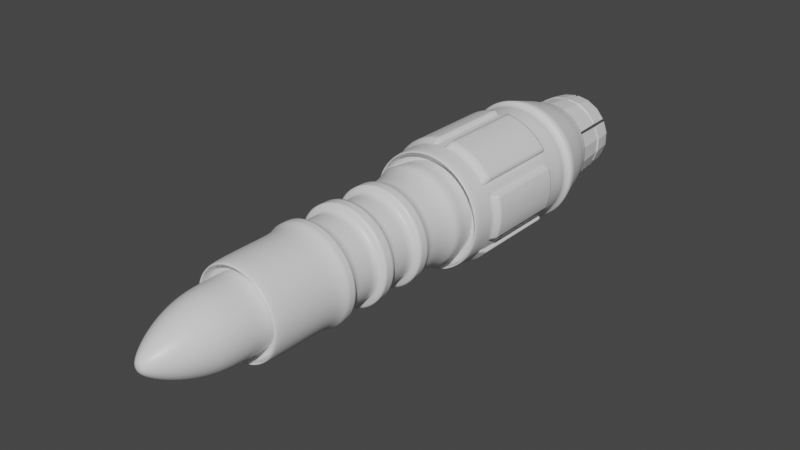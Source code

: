 # Source: Test.blend  (saved by Blender 3.2.14; exported with 4.5.12 LTS)
import bpy
from mathutils import Matrix  # noqa: F401  (used for matrix-valued properties, if any)

bpy.ops.wm.read_factory_settings(use_empty=True)
scene = bpy.context.scene
scene.name = 'Scene'

# ---- collections
col_collection = bpy.data.collections.new('Collection'); scene.collection.children.link(col_collection)

# ---- materials (node trees are filled in below, after node groups)
mat_material = bpy.data.materials.new('Material')
mat_material.alpha_threshold = 0.0
mat_material.use_transparent_shadow = False
mat_material.line_color = (0.0, 0.0, 0.0, 1.0)

# ---- material node trees
mat_material.use_nodes = True; mat_material.node_tree.nodes.clear()
_N = mat_material.node_tree.nodes; _L = mat_material.node_tree.links
n0 = _N.new('ShaderNodeOutputMaterial'); n0.name = 'Material Output'; n0.location = (300, 300)
n1 = _N.new('ShaderNodeBsdfPrincipled'); n1.name = 'Principled BSDF'; n1.location = (10, 300)
n1.distribution = 'GGX'
n1.subsurface_method = 'RANDOM_WALK_SKIN'
n1.inputs[2].default_value = 0.4
n1.inputs[3].default_value = 1.45
n1.inputs[27].default_value = (0.0, 0.0, 0.0, 1.0)
n1.inputs[28].default_value = 1.0
_L.new(n1.outputs[0], n0.inputs[0])
n0.is_active_output = True

# ---- world
world_world = bpy.data.worlds.new('World'); scene.world = world_world
world_world.use_nodes = True; world_world.node_tree.nodes.clear()
_N = world_world.node_tree.nodes; _L = world_world.node_tree.links
n0 = _N.new('ShaderNodeOutputWorld'); n0.name = 'World Output'; n0.location = (300, 300)
n1 = _N.new('ShaderNodeBackground'); n1.name = 'Background'; n1.location = (10, 300)
n1.inputs[0].default_value = (0.05088, 0.05088, 0.05088, 1.0)
_L.new(n1.outputs[0], n0.inputs[0])
n0.is_active_output = True
world_world.color = (0.05088, 0.05088, 0.05088)
world_world.use_sun_shadow = False
world_world.sun_shadow_jitter_overblur = 0.0

# ---- meshes
me_cube = bpy.data.meshes.new('Cube')
me_cube.from_pydata([(2.049e-08, -1.115, 1.248), (0.4268, -1.115, 1.173), (0.8022, -1.115, 0.956), (1.081, -1.115, 0.624), (1.229, -1.115, 0.2167), (1.229, -1.115, -0.2167), (1.081, -1.115, -0.624), (0.8022, -1.115, -0.956), (0.4268, -1.115, -1.173), (-9.127e-08, -1.115, -1.248), (1.863e-08, 2.117, 1.277), (0.4367, 2.117, 1.2), (0.8207, 2.117, 0.978), (1.106, 2.117, 0.6384), (1.257, 2.117, 0.2217), (1.257, 2.117, -0.2217), (1.106, 2.117, -0.6384), (0.8207, 2.117, -0.978), (0.4367, 2.117, -1.2), (-9.313e-08, 2.117, -1.277), (1.676e-08, -1.115, 1.302), (0.4454, -1.115, 1.224), (0.8371, -1.115, 0.9976), (1.128, -1.115, 0.6511), (1.283, -1.115, 0.2261), (1.283, -1.115, -0.2261), (1.128, -1.115, -0.6511), (0.8371, -1.115, -0.9976), (0.4454, -1.115, -1.224), (-9.499e-08, -1.115, -1.302), (1.038, -0.9054, 0.1831), (1.229, -0.9054, 0.2167), (1.081, -0.9054, 0.624), (0.913, -0.9054, 0.5271), (0.6777, -0.9054, -0.8076), (0.8022, -0.9054, -0.956), (1.081, -0.9054, -0.624), (0.913, -0.9054, -0.5271), (-9.127e-08, -0.9054, -1.248), (-7.451e-08, -0.9054, -1.054), (1.49e-08, -0.9054, 1.054), (2.049e-08, -0.9054, 1.248), (0.8022, -0.9054, 0.956), (0.6777, -0.9054, 0.8076), (1.229, -0.9054, -0.2167), (1.038, -0.9054, -0.1831), (0.4268, -0.9054, -1.173), (0.3606, -0.9054, -0.9907), (0.4268, -0.9054, 1.173), (0.3606, -0.9054, 0.9907), (0.3548, 3.261, 0.9749), (0.6669, 3.261, 0.7947), (0.6669, 3.261, -0.7947), (0.3548, 3.261, -0.9749), (0.3016, 3.388, 0.8285), (0.5667, 3.388, 0.6754), (0.5667, 3.388, -0.6754), (0.3016, 3.388, -0.8285), (0.8985, 3.261, 0.5187), (1.022, 3.261, 0.1802), (1.022, 3.261, -0.1802), (0.8985, 3.261, -0.5187), (-7.637e-08, 3.261, -1.037), (9.313e-09, 3.261, 1.037), (0.7636, 3.388, 0.4408), (0.8683, 3.388, 0.1531), (0.8683, 3.388, -0.1531), (0.7636, 3.388, -0.4408), (-6.519e-08, 3.388, -0.8817), (2.421e-08, 3.388, 0.8817), (5.029e-08, 3.164, 0.6424), (0.1897, 3.164, 0.609), (0.4129, 3.164, 0.4921), (0.5564, 3.164, 0.3212), (0.6327, 3.164, 0.08109), (0.6327, 3.164, -0.08109), (0.5564, 3.164, -0.3212), (0.4129, 3.164, -0.4921), (0.1897, 3.164, -0.609), (-4.657e-08, 3.164, -0.6424), (2.608e-08, 3.164, 0.8183), (0.2499, 3.164, 0.7743), (0.526, 3.164, 0.6269), (0.7087, 3.164, 0.4092), (0.8059, 3.164, 0.1116), (0.8059, 3.164, -0.1116), (0.7087, 3.164, -0.4092), (0.526, 3.164, -0.6269), (0.2499, 3.164, -0.7743), (-6.147e-08, 3.164, -0.8183), (-4.47e-08, 3.43, -0.612), (0.2093, 3.43, -0.5751), (0.3934, 3.43, 0.4688), (0.2093, 3.43, 0.5751), (0.53, 3.43, 0.306), (5.402e-08, 3.43, 0.612), (0.6027, 3.43, 0.1063), (0.6027, 3.43, -0.1063), (0.53, 3.43, -0.306), (0.3934, 3.43, -0.4688), (2.235e-08, 3.164, 0.8488), (0.3063, 3.164, 0.7538), (0.7955, 3.164, 0.1707), (0.7955, 3.164, -0.1707), (0.3063, 3.164, -0.7538), (-6.333e-08, 3.164, -0.8488), (5.402e-08, 3.164, 0.612), (0.2461, 3.164, 0.5885), (0.6222, 3.164, 0.1402), (0.6222, 3.164, -0.1402), (0.2461, 3.164, -0.5884), (-4.47e-08, 3.164, -0.612), (0.2903, 3.164, 0.7976), (0.5456, 3.164, 0.6502), (0.7351, 3.164, 0.4244), (0.8359, 3.164, 0.1474), (0.8359, 3.164, -0.1474), (0.7351, 3.164, -0.4244), (0.5456, 3.164, -0.6502), (0.2903, 3.164, -0.7976), (0.2093, 3.164, 0.5751), (0.3934, 3.164, 0.4688), (0.53, 3.164, 0.306), (0.6027, 3.164, 0.1063), (0.6027, 3.164, -0.1063), (0.53, 3.164, -0.306), (0.3934, 3.164, -0.4688), (0.2093, 3.164, -0.5751), (4.098e-08, 3.038, 0.6497), (1.863e-08, 3.038, 0.8069), (0.5266, 3.038, 0.6076), (0.4256, 3.038, 0.4872), (0.6898, 3.038, -0.4131), (0.5537, 3.038, -0.3345), (-4.098e-08, 3.038, -0.6497), (-5.402e-08, 3.038, -0.8069), (0.4256, 3.038, -0.4872), (0.5266, 3.038, -0.6076), (0.5537, 3.038, 0.3345), (0.6898, 3.038, 0.4131), (0.2232, 3.038, 0.7675), (0.7967, 3.038, 0.09973), (0.7967, 3.038, -0.09973), (0.2232, 3.038, -0.7675), (0.1695, 3.038, 0.6199), (0.6419, 3.038, 0.07244), (0.6419, 3.038, -0.07244), (0.1695, 3.038, -0.6199), (0.3303, 3.038, 0.7209), (0.7673, 3.038, 0.2001), (0.7673, 3.038, -0.2001), (0.3303, 3.038, -0.7209), (0.2765, 3.038, 0.5733), (0.6126, 3.038, 0.1728), (0.6126, 3.038, -0.1728), (0.2765, 3.038, -0.5733), (1.676e-08, 1.99, 1.302), (0.4454, 1.99, 1.224), (0.8371, 1.99, 0.9976), (1.128, 1.99, 0.6511), (1.283, 1.99, 0.2261), (1.283, 1.99, -0.2261), (1.128, 1.99, -0.6511), (0.8371, 1.99, -0.9976), (0.4454, 1.99, -1.224), (-9.499e-08, 1.99, -1.302), (1.118e-08, 3.388, 1.012), (0.3461, 3.388, 0.9508), (0.6504, 3.388, 0.7751), (0.8763, 3.388, 0.5059), (0.9965, 3.388, 0.1757), (0.9965, 3.388, -0.1757), (0.8763, 3.388, -0.5059), (0.6504, 3.388, -0.7751), (0.3461, 3.388, -0.9508), (-7.451e-08, 3.388, -1.012), (0.8877, 2.24, -1.058), (0.7213, 3.128, -0.8597), (0.9719, 3.128, -0.5611), (1.196, 2.24, -0.6905), (0.4723, 2.24, -1.298), (0.3838, 3.128, -1.055), (0.4723, 2.24, 1.298), (0.3838, 3.128, 1.055), (1.118e-08, 3.128, 1.122), (2.049e-08, 2.24, 1.381), (-9.872e-08, 2.24, -1.381), (-8.196e-08, 3.128, -1.122), (0.8877, 2.24, 1.058), (0.7213, 3.128, 0.8597), (1.196, 2.24, 0.6905), (0.9719, 3.128, 0.5611), (1.36, 2.24, 0.2398), (1.105, 3.128, 0.1949), (1.36, 2.24, -0.2398), (1.105, 3.128, -0.1949), (1.067, -0.6364, -0.7235), (1.067, 1.493, -0.7235), (1.283, 1.413, -0.2261), (1.283, -0.5565, -0.2261), (0.8371, -0.6364, -0.9976), (0.8371, 1.493, -0.9976), (0.4454, -0.6364, -1.224), (0.4454, 1.493, -1.224), (0.4454, -0.6364, 1.224), (0.4454, 1.493, 1.224), (0.0, 1.587, 1.302), (0.0, -0.7309, 1.302), (0.0, -0.7309, -1.302), (0.0, 1.587, -1.302), (0.8371, -0.6364, 0.9976), (0.8371, 1.493, 0.9976), (1.067, -0.6364, 0.7235), (1.067, 1.493, 0.7235), (1.283, -0.5565, 0.2261), (1.283, 1.413, 0.2261), (1.187, -0.5565, -0.4872), (1.187, 1.413, -0.4872), (1.187, -0.5565, 0.4872), (0.09308, 1.493, 1.286), (0.09308, -0.6364, 1.286), (0.09308, -0.6364, -1.286), (0.09308, 1.493, -1.286), (1.187, 1.413, 0.4872), (0.8371, -0.7309, 0.9976), (0.8371, 1.587, 0.9976), (0.4454, -0.7309, 1.224), (0.4454, 1.587, 1.224), (0.4454, -0.7309, -1.224), (0.4454, 1.587, -1.224), (0.8371, -0.7309, -0.9976), (0.8371, 1.587, -0.9976), (1.128, -0.7309, -0.6511), (1.128, 1.587, -0.6511), (1.128, -0.7309, 0.6511), (1.128, 1.587, 0.6511), (1.283, -0.7309, -0.2261), (1.283, -0.7309, 0.2261), (1.283, 1.587, -0.2261), (1.283, 1.587, 0.2261), (1.375, 1.4, -0.2261), (1.375, -0.3901, -0.2261), (0.8831, -0.4628, -1.077), (0.8831, 1.473, -1.077), (0.4915, -0.4628, -1.304), (0.4915, 1.473, -1.304), (0.4915, -0.4628, 1.304), (0.4915, 1.473, 1.304), (0.1391, 1.473, 1.366), (0.1391, -0.4628, 1.366), (0.1391, -0.4628, -1.366), (0.1391, 1.473, -1.366), (0.8831, -0.4628, 1.077), (0.8831, 1.473, 1.077), (1.375, -0.3901, 0.2261), (1.375, 1.4, 0.2261), (1.113, -0.4628, -0.8033), (1.113, 1.473, -0.8033), (1.113, -0.4628, 0.8033), (1.113, 1.473, 0.8033), (1.28, -0.3901, -0.4872), (1.28, 1.4, -0.4872), (1.28, -0.3901, 0.4872), (1.28, 1.4, 0.4872), (1.128, -0.294, -0.6511), (0.09308, -0.294, 1.286), (0.09308, -0.294, -1.286), (1.128, -0.294, 0.6511), (1.067, -0.294, -0.7235), (0.0, -0.294, 1.302), (0.0, -0.294, -1.302), (1.067, -0.294, 0.7235), (1.187, -0.294, -0.4872), (1.187, -0.294, 0.4872), (1.375, -0.294, -0.2261), (0.8831, -0.294, -1.077), (0.4915, -0.294, -1.304), (0.4915, -0.294, 1.304), (0.1391, -0.294, 1.366), (0.1391, -0.294, -1.366), (0.8831, -0.294, 1.077), (1.375, -0.294, 0.2261), (1.113, -0.294, -0.8033), (1.113, -0.294, 0.8033), (1.28, -0.294, -0.4872), (1.28, -0.294, 0.4872), (1.128, 1.336, -0.6511), (0.09308, 1.336, -1.286), (1.128, 1.336, 0.6511), (1.067, 1.336, -0.7235), (0.0, 1.336, -1.302), (1.067, 1.336, 0.7235), (1.187, 1.336, -0.4872), (1.187, 1.336, 0.4872), (0.8831, 1.336, -1.077), (0.4915, 1.336, -1.304), (0.4915, 1.336, 1.304), (0.1391, 1.336, -1.366), (0.8831, 1.336, 1.077), (1.375, 1.336, 0.2261), (1.113, 1.336, -0.8033), (1.113, 1.336, 0.8033), (1.28, 1.336, -0.4872), (1.28, 1.336, 0.4872), (0.09308, 1.336, 1.286), (0.0, 1.336, 1.302), (1.375, 1.336, -0.2261), (0.1391, 1.336, 1.366), (-1.18e-08, 3.43, -0.204), (2.111e-08, 3.43, 0.204)], [], [(2, 1, 48, 42), (1, 0, 41, 48), (238, 233, 162, 161), (233, 231, 163, 162), (231, 229, 164, 163), (206, 227, 157, 156), (229, 209, 165, 164), (227, 225, 158, 157), (225, 235, 159, 158), (235, 239, 160, 159), (239, 238, 161, 160), (0, 1, 21, 20), (1, 2, 22, 21), (2, 3, 23, 22), (3, 4, 24, 23), (4, 5, 25, 24), (5, 6, 26, 25), (6, 7, 27, 26), (7, 8, 28, 27), (8, 9, 29, 28), (33, 30, 31, 32), (37, 34, 35, 36), (43, 33, 32, 42), (45, 37, 36, 44), (47, 39, 38, 46), (49, 43, 42, 48), (30, 45, 44, 31), (40, 49, 48, 41), (34, 47, 46, 35), (3, 2, 42, 32), (4, 3, 32, 31), (5, 4, 31, 44), (6, 5, 44, 36), (7, 6, 36, 35), (8, 7, 35, 46), (9, 8, 46, 38), (18, 19, 186, 180), (59, 58, 191, 193), (17, 18, 180, 176), (58, 51, 189, 191), (16, 17, 176, 179), (51, 50, 183, 189), (15, 16, 179, 194), (50, 63, 184, 183), (14, 15, 194, 192), (13, 14, 192, 190), (56, 57, 119, 118), (69, 54, 112, 100), (57, 68, 105, 119), (54, 55, 113, 112), (55, 64, 114, 113), (64, 65, 115, 114), (65, 66, 116, 115), (66, 67, 117, 116), (67, 56, 118, 117), (110, 77, 136, 155), (77, 76, 133, 136), (76, 109, 154, 133), (88, 89, 135, 143), (108, 73, 138, 153), (84, 85, 142, 141), (73, 72, 131, 138), (106, 120, 93, 95), (126, 127, 91, 99), (125, 126, 99, 98), (124, 125, 98, 97), (123, 124, 97, 96), (122, 123, 96, 94), (121, 122, 94, 92), (120, 121, 92, 93), (127, 111, 90, 91), (80, 81, 140, 129), (72, 107, 152, 131), (81, 80, 100, 112), (85, 84, 115, 116), (89, 88, 119, 105), (70, 71, 120, 106), (74, 75, 124, 123), (78, 79, 111, 127), (84, 74, 123, 115), (88, 78, 127, 119), (75, 85, 116, 124), (71, 81, 112, 120), (82, 101, 112, 113), (83, 82, 113, 114), (102, 83, 114, 115), (86, 103, 116, 117), (87, 86, 117, 118), (104, 87, 118, 119), (107, 72, 121, 120), (72, 73, 122, 121), (73, 108, 123, 122), (109, 76, 125, 124), (76, 77, 126, 125), (77, 110, 127, 126), (108, 102, 115, 123), (110, 104, 119, 127), (103, 109, 124, 116), (101, 107, 120, 112), (138, 131, 130, 139), (146, 145, 141, 142), (136, 133, 132, 137), (134, 147, 143, 135), (144, 128, 129, 140), (155, 136, 137, 151), (133, 154, 150, 132), (153, 138, 139, 149), (131, 152, 148, 130), (71, 70, 128, 144), (75, 74, 145, 146), (79, 78, 147, 134), (102, 108, 153, 149), (74, 84, 141, 145), (104, 110, 155, 151), (78, 88, 143, 147), (101, 82, 130, 148), (82, 83, 139, 130), (83, 102, 149, 139), (103, 86, 132, 150), (109, 103, 150, 154), (86, 87, 137, 132), (85, 75, 146, 142), (107, 101, 148, 152), (87, 104, 151, 137), (81, 71, 144, 140), (11, 10, 156, 157), (12, 11, 157, 158), (13, 12, 158, 159), (14, 13, 159, 160), (15, 14, 160, 161), (16, 15, 161, 162), (17, 16, 162, 163), (18, 17, 163, 164), (19, 18, 164, 165), (63, 50, 167, 166), (50, 51, 168, 167), (51, 58, 169, 168), (58, 59, 170, 169), (59, 60, 171, 170), (60, 61, 172, 171), (61, 52, 173, 172), (52, 53, 174, 173), (53, 62, 175, 174), (179, 176, 177, 178), (176, 180, 181, 177), (185, 182, 183, 184), (180, 186, 187, 181), (182, 188, 189, 183), (188, 190, 191, 189), (190, 192, 193, 191), (192, 194, 195, 193), (194, 179, 178, 195), (60, 59, 193, 195), (61, 60, 195, 178), (52, 61, 178, 177), (53, 52, 177, 181), (62, 53, 181, 187), (10, 11, 182, 185), (11, 12, 188, 182), (12, 13, 190, 188), (24, 25, 236, 237), (217, 198, 240, 261), (23, 24, 237, 234), (222, 203, 245, 251), (22, 23, 234, 224), (199, 216, 260, 241), (21, 22, 224, 226), (202, 221, 250, 244), (28, 29, 208, 228), (201, 197, 257, 243), (20, 21, 226, 207), (268, 196, 256, 282), (27, 28, 228, 230), (215, 223, 263, 255), (26, 27, 230, 232), (211, 205, 247, 253), (25, 26, 232, 236), (196, 200, 242, 256), (289, 197, 233, 286), (304, 219, 206, 305), (266, 221, 208, 270), (271, 212, 234, 267), (212, 210, 224, 234), (211, 213, 235, 225), (210, 204, 226, 224), (205, 211, 225, 227), (221, 202, 228, 208), (203, 222, 209, 229), (204, 220, 207, 226), (219, 205, 227, 206), (202, 200, 230, 228), (201, 203, 229, 231), (200, 196, 232, 230), (197, 201, 231, 233), (272, 216, 232, 264), (293, 223, 235, 288), (199, 214, 237, 236), (215, 198, 238, 239), (214, 218, 234, 237), (223, 215, 239, 235), (216, 199, 236, 232), (198, 217, 233, 238), (299, 306, 240, 255), (303, 299, 255, 263), (298, 301, 259, 253), (296, 298, 253, 247), (295, 297, 251, 245), (307, 296, 247, 248), (294, 295, 245, 243), (300, 294, 243, 257), (306, 302, 261, 240), (292, 217, 261, 302), (265, 220, 249, 278), (220, 204, 246, 249), (291, 213, 259, 301), (273, 218, 262, 285), (205, 219, 248, 247), (210, 212, 258, 252), (214, 199, 241, 254), (200, 202, 244, 242), (287, 222, 251, 297), (213, 211, 253, 259), (198, 215, 255, 240), (203, 201, 243, 245), (204, 210, 252, 246), (218, 214, 254, 262), (40, 39, 47, 34, 37, 45, 30, 33, 43, 49), (221, 266, 279, 250), (293, 273, 285, 303), (212, 271, 283, 258), (304, 265, 278, 307), (216, 272, 284, 260), (241, 260, 284, 274), (256, 242, 275, 282), (242, 244, 276, 275), (249, 246, 277, 278), (244, 250, 279, 276), (246, 252, 280, 277), (252, 258, 283, 280), (262, 254, 281, 285), (254, 241, 274, 281), (218, 273, 267, 234), (292, 272, 264, 286), (291, 271, 267, 288), (287, 266, 270, 290), (220, 265, 269, 207), (196, 268, 264, 232), (289, 268, 282, 300), (197, 289, 300, 257), (222, 287, 290, 209), (213, 291, 288, 235), (217, 292, 286, 233), (219, 304, 307, 248), (223, 293, 303, 263), (266, 287, 297, 279), (271, 291, 301, 283), (272, 292, 302, 284), (274, 284, 302, 306), (282, 275, 294, 300), (275, 276, 295, 294), (278, 277, 296, 307), (276, 279, 297, 295), (277, 280, 298, 296), (280, 283, 301, 298), (285, 281, 299, 303), (281, 274, 306, 299), (273, 293, 288, 267), (265, 304, 305, 269), (268, 289, 286, 264), (91, 90, 98, 99), (90, 308, 97, 98), (308, 309, 96, 97), (309, 95, 94, 96), (95, 93, 92, 94), (166, 167, 54, 69), (167, 168, 55, 54), (168, 169, 64, 55), (169, 170, 65, 64), (170, 171, 66, 65), (171, 172, 67, 66), (172, 173, 56, 67), (173, 174, 57, 56), (174, 175, 68, 57)])
me_cube.polygons.foreach_set('use_smooth', [True] * 283)
_k = {(156, 157): 1.0, (157, 158): 1.0, (158, 159): 1.0, (159, 160): 1.0, (160, 161): 1.0, (161, 162): 1.0, (162, 163): 1.0, (163, 164): 1.0, (164, 165): 1.0, (40, 49): 1.0, (43, 49): 1.0, (33, 43): 1.0, (30, 33): 1.0, (30, 45): 1.0, (37, 45): 1.0, (34, 37): 1.0, (34, 47): 1.0, (39, 47): 1.0, (166, 167): 1.0, (167, 168): 1.0, (168, 169): 1.0, (169, 170): 1.0, (170, 171): 1.0, (171, 172): 1.0, (172, 173): 1.0, (173, 174): 1.0, (174, 175): 1.0, (182, 185): 1.0, (182, 188): 1.0, (188, 190): 1.0, (190, 192): 1.0, (192, 194): 1.0, (179, 194): 1.0, (176, 179): 1.0, (176, 180): 1.0, (180, 186): 1.0, (223, 263): 1.0, (220, 265): 1.0, (222, 287): 1.0, (196, 256): 1.0, (197, 289): 1.0, (213, 291): 1.0, (210, 212): 1.0, (211, 213): 1.0, (204, 210): 1.0, (205, 211): 1.0, (202, 221): 1.0, (203, 222): 1.0, (204, 220): 1.0, (205, 219): 1.0, (200, 202): 1.0, (201, 203): 1.0, (196, 200): 1.0, (197, 201): 1.0, (217, 292): 1.0, (223, 293): 1.0, (199, 214): 1.0, (198, 215): 1.0, (214, 218): 1.0, (215, 223): 1.0, (199, 216): 1.0, (198, 217): 1.0, (249, 278): 1.0, (251, 297): 1.0, (257, 300): 1.0, (259, 301): 1.0, (252, 258): 1.0, (253, 259): 1.0, (246, 252): 1.0, (247, 253): 1.0, (244, 250): 1.0, (245, 251): 1.0, (246, 249): 1.0, (247, 248): 1.0, (242, 244): 1.0, (243, 245): 1.0, (242, 256): 1.0, (243, 257): 1.0, (261, 302): 1.0, (263, 303): 1.0, (241, 254): 1.0, (240, 255): 1.0, (254, 262): 1.0, (255, 263): 1.0, (241, 260): 1.0, (240, 261): 1.0, (197, 257): 1.0, (221, 250): 1.0, (216, 260): 1.0, (222, 251): 1.0, (217, 261): 1.0, (220, 249): 1.0, (219, 248): 1.0, (213, 259): 1.0, (212, 258): 1.0, (218, 262): 1.0, (39, 40): 1.0, (265, 304): 1.0, (221, 266): 1.0, (196, 268): 1.0, (212, 271): 1.0, (216, 272): 1.0, (218, 273): 1.0, (278, 307): 1.0, (250, 279): 1.0, (256, 282): 1.0, (258, 283): 1.0, (260, 284): 1.0, (262, 285): 1.0, (266, 287): 1.0, (268, 289): 1.0, (271, 291): 1.0, (272, 292): 1.0, (273, 293): 1.0, (279, 297): 1.0, (282, 300): 1.0, (283, 301): 1.0, (284, 302): 1.0, (285, 303): 1.0, (219, 304): 1.0, (248, 307): 1.0}
me_cube.attributes.new('crease_edge', 'FLOAT', 'EDGE').data.foreach_set('value', [_k.get((min(e.vertices), max(e.vertices)), 0.0) for e in me_cube.edges])
_uv = me_cube.uv_layers.new(name='UVMap')
_uv.uv.foreach_set('vector', [0.8889, 0.5, 0.9444, 0.5, 0.9444, 0.5, 0.8889, 0.5, 0.9444, 0.5, 1.0, 0.5, 1.0, 0.5, 0.9444, 0.5, 0.7222, 0.5, 0.6667, 0.5, 0.6667, 0.5, 0.7222, 0.5, 0.6667, 0.5, 0.6111, 0.5, 0.6111, 0.5, 0.6667, 0.5, 0.6111, 0.5, 0.5556, 0.5, 0.5556, 0.5, 0.6111, 0.5, 1.0, 0.5, 0.9444, 0.5, 0.9444, 0.5, 1.0, 0.5, 0.5556, 0.5, 0.5, 0.5, 0.5, 0.5, 0.5556, 0.5, 0.9444, 0.5, 0.8889, 0.5, 0.8889, 0.5, 0.9444, 0.5, 0.8889, 0.5, 0.8333, 0.5, 0.8333, 0.5, 0.8889, 0.5, 0.8333, 0.5, 0.7778, 0.5, 0.7778, 0.5, 0.8333, 0.5, 0.7778, 0.5, 0.7222, 0.5, 0.7222, 0.5, 0.7778, 0.5, 1.0, 0.5, 0.9444, 0.5, 0.9444, 0.5, 1.0, 0.5, 0.9444, 0.5, 0.8889, 0.5, 0.8889, 0.5, 0.9444, 0.5, 0.8889, 0.5, 0.8333, 0.5, 0.8333, 0.5, 0.8889, 0.5, 0.8333, 0.5, 0.7778, 0.5, 0.7778, 0.5, 0.8333, 0.5, 0.7778, 0.5, 0.7222, 0.5, 0.7222, 0.5, 0.7778, 0.5, 0.7222, 0.5, 0.6667, 0.5, 0.6667, 0.5, 0.7222, 0.5, 0.6667, 0.5, 0.6111, 0.5, 0.6111, 0.5, 0.6667, 0.5, 0.6111, 0.5, 0.5556, 0.5, 0.5556, 0.5, 0.6111, 0.5, 0.5556, 0.5, 0.5, 0.5, 0.5, 0.5, 0.5556, 0.5, 0.8333, 0.5, 0.7778, 0.5, 0.7778, 0.5, 0.8333, 0.5, 0.6667, 0.5, 0.6111, 0.5, 0.6111, 0.5, 0.6667, 0.5, 0.8889, 0.5, 0.8333, 0.5, 0.8333, 0.5, 0.8889, 0.5, 0.7222, 0.5, 0.6667, 0.5, 0.6667, 0.5, 0.7222, 0.5, 0.5556, 0.5, 0.5, 0.5, 0.5, 0.5, 0.5556, 0.5, 0.9444, 0.5, 0.8889, 0.5, 0.8889, 0.5, 0.9444, 0.5, 0.7778, 0.5, 0.7222, 0.5, 0.7222, 0.5, 0.7778, 0.5, 1.0, 0.5, 0.9444, 0.5, 0.9444, 0.5, 1.0, 0.5, 0.6111, 0.5, 0.5556, 0.5, 0.5556, 0.5, 0.6111, 0.5, 0.8333, 0.5, 0.8889, 0.5, 0.8889, 0.5, 0.8333, 0.5, 0.7778, 0.5, 0.8333, 0.5, 0.8333, 0.5, 0.7778, 0.5, 0.7222, 0.5, 0.7778, 0.5, 0.7778, 0.5, 0.7222, 0.5, 0.6667, 0.5, 0.7222, 0.5, 0.7222, 0.5, 0.6667, 0.5, 0.6111, 0.5, 0.6667, 0.5, 0.6667, 0.5, 0.6111, 0.5, 0.5556, 0.5, 0.6111, 0.5, 0.6111, 0.5, 0.5556, 0.5, 0.5, 0.5, 0.5556, 0.5, 0.5556, 0.5, 0.5, 0.5, 0.5556, 0.5, 0.5, 0.5, 0.5, 0.5, 0.5556, 0.5, 0.7778, 0.5, 0.8333, 0.5, 0.8333, 0.5, 0.7778, 0.5, 0.6111, 0.5, 0.5556, 0.5, 0.5556, 0.5, 0.6111, 0.5, 0.8333, 0.5, 0.8889, 0.5, 0.8889, 0.5, 0.8333, 0.5, 0.6667, 0.5, 0.6111, 0.5, 0.6111, 0.5, 0.6667, 0.5, 0.8889, 0.5, 0.9444, 0.5, 0.9444, 0.5, 0.8889, 0.5, 0.7222, 0.5, 0.6667, 0.5, 0.6667, 0.5, 0.7222, 0.5, 0.9444, 0.5, 1.0, 0.5, 1.0, 0.5, 0.9444, 0.5, 0.7778, 0.5, 0.7222, 0.5, 0.7222, 0.5, 0.7778, 0.5, 0.8334, 0.5, 0.7778, 0.5, 0.7778, 0.5, 0.8334, 0.5, 0.5989, 0.5, 0.5484, 0.5, 0.5484, 0.5, 0.5989, 0.5, 0.2004, 0.5, 0.744, 0.5, 0.744, 0.5, 0.2004, 0.5, 0.5484, 0.5, 0.4976, 0.5, 0.4976, 0.5, 0.5484, 0.5, 0.744, 0.5, 0.8234, 0.5, 0.8234, 0.5, 0.744, 0.5, 0.8234, 0.5, 0.7898, 0.5, 0.7898, 0.5, 0.8234, 0.5, 0.7898, 0.5, 0.7456, 0.5, 0.7456, 0.5, 0.7898, 0.5, 0.7456, 0.5, 0.6981, 0.5, 0.6981, 0.5, 0.7456, 0.5, 0.6981, 0.5, 0.6489, 0.5, 0.6489, 0.5, 0.6981, 0.5, 0.6489, 0.5, 0.5989, 0.5, 0.5989, 0.5, 0.6489, 0.5, 0.5412, 0.5, 0.577, 0.5, 0.577, 0.5, 0.5412, 0.5, 0.577, 0.5, 0.6169, 0.5, 0.6169, 0.5, 0.577, 0.5, 0.6169, 0.5, 0.6491, 0.5, 0.6491, 0.5, 0.6169, 0.5, 0.5412, 0.5, 0.497, 0.5, 0.497, 0.5, 0.5412, 0.5, 0.6897, 0.5, 0.7078, 0.5, 0.7078, 0.5, 0.6897, 0.5, 0.7321, 0.5, 0.6964, 0.5, 0.6964, 0.5, 0.7321, 0.5, 0.7078, 0.5, 0.6978, 0.5, 0.6978, 0.5, 0.7078, 0.5, 0.3725, 0.5, 0.5719, 0.5, 0.5719, 0.5, 0.3725, 0.5, 0.5738, 0.5, 0.5337, 0.5, 0.5337, 0.5, 0.5738, 0.5, 0.6122, 0.5, 0.5738, 0.5, 0.5738, 0.5, 0.6122, 0.5, 0.6478, 0.5, 0.6122, 0.5, 0.6122, 0.5, 0.6478, 0.5, 0.6778, 0.5, 0.6478, 0.5, 0.6478, 0.5, 0.6778, 0.5, 0.6957, 0.5, 0.6778, 0.5, 0.6778, 0.5, 0.6957, 0.5, 0.6793, 0.5, 0.6957, 0.5, 0.6957, 0.5, 0.6793, 0.5, 0.5719, 0.5, 0.6793, 0.5, 0.6793, 0.5, 0.5719, 0.5, 0.5337, 0.5, 0.4928, 0.5, 0.4928, 0.5, 0.5337, 0.5, 0.2226, 0.5, 0.6703, 0.5, 0.6703, 0.5, 0.2226, 0.5, 0.6978, 0.5, 0.6073, 0.5, 0.6073, 0.5, 0.6978, 0.5, 0.6703, 0.5, 0.2226, 0.5, 0.2004, 0.5, 0.744, 0.5, 0.6964, 0.5, 0.7321, 0.5, 0.7456, 0.5, 0.6981, 0.5, 0.497, 0.5, 0.5412, 0.5, 0.5484, 0.5, 0.4976, 0.5, 0.3504, 0.5, 0.5571, 0.5, 0.5719, 0.5, 0.3725, 0.5, 0.682, 0.5, 0.6587, 0.5, 0.6478, 0.5, 0.6778, 0.5, 0.5299, 0.5, 0.4934, 0.5, 0.4928, 0.5, 0.5337, 0.5, 0.7321, 0.5, 0.682, 0.5, 0.6778, 0.5, 0.7456, 0.5, 0.5412, 0.5, 0.5299, 0.5, 0.5337, 0.5, 0.5484, 0.5, 0.6587, 0.5, 0.6964, 0.5, 0.6981, 0.5, 0.6478, 0.5, 0.5571, 0.5, 0.6703, 0.5, 0.744, 0.5, 0.5719, 0.5, 0.8049, 0.5, 0.7313, 0.5, 0.744, 0.5, 0.8234, 0.5, 0.7777, 0.5, 0.8049, 0.5, 0.8234, 0.5, 0.7898, 0.5, 0.7411, 0.5, 0.7777, 0.5, 0.7898, 0.5, 0.7456, 0.5, 0.6442, 0.5, 0.6865, 0.5, 0.6981, 0.5, 0.6489, 0.5, 0.5957, 0.5, 0.6442, 0.5, 0.6489, 0.5, 0.5989, 0.5, 0.5518, 0.5, 0.5957, 0.5, 0.5989, 0.5, 0.5484, 0.5, 0.6073, 0.5, 0.6978, 0.5, 0.6793, 0.5, 0.5719, 0.5, 0.6978, 0.5, 0.7078, 0.5, 0.6957, 0.5, 0.6793, 0.5, 0.7078, 0.5, 0.6897, 0.5, 0.6778, 0.5, 0.6957, 0.5, 0.6491, 0.5, 0.6169, 0.5, 0.6122, 0.5, 0.6478, 0.5, 0.6169, 0.5, 0.577, 0.5, 0.5738, 0.5, 0.6122, 0.5, 0.577, 0.5, 0.5412, 0.5, 0.5337, 0.5, 0.5738, 0.5, 0.6897, 0.5, 0.7411, 0.5, 0.7456, 0.5, 0.6778, 0.5, 0.5412, 0.5, 0.5518, 0.5, 0.5484, 0.5, 0.5337, 0.5, 0.6865, 0.5, 0.6491, 0.5, 0.6478, 0.5, 0.6981, 0.5, 0.7313, 0.5, 0.6073, 0.5, 0.5719, 0.5, 0.744, 0.5, 0.7078, 0.5, 0.6978, 0.5, 0.8049, 0.5, 0.7777, 0.5, 0.6587, 0.5, 0.682, 0.5, 0.7321, 0.5, 0.6964, 0.5, 0.577, 0.5, 0.6169, 0.5, 0.6442, 0.5, 0.5957, 0.5, 0.4934, 0.5, 0.5299, 0.5, 0.5412, 0.5, 0.497, 0.5, 0.5571, 0.5, 0.3504, 0.5, 0.2226, 0.5, 0.6703, 0.5, 0.5412, 0.5, 0.577, 0.5, 0.5957, 0.5, 0.5518, 0.5, 0.6169, 0.5, 0.6491, 0.5, 0.6865, 0.5, 0.6442, 0.5, 0.6897, 0.5, 0.7078, 0.5, 0.7777, 0.5, 0.7411, 0.5, 0.6978, 0.5, 0.6073, 0.5, 0.7313, 0.5, 0.8049, 0.5, 0.5571, 0.5, 0.3504, 0.5, 0.3504, 0.5, 0.5571, 0.5, 0.6587, 0.5, 0.682, 0.5, 0.682, 0.5, 0.6587, 0.5, 0.4934, 0.5, 0.5299, 0.5, 0.5299, 0.5, 0.4934, 0.5, 0.7411, 0.5, 0.6897, 0.5, 0.6897, 0.5, 0.7411, 0.5, 0.682, 0.5, 0.7321, 0.5, 0.7321, 0.5, 0.682, 0.5, 0.5518, 0.5, 0.5412, 0.5, 0.5412, 0.5, 0.5518, 0.5, 0.5299, 0.5, 0.5412, 0.5, 0.5412, 0.5, 0.5299, 0.5, 0.7313, 0.5, 0.8049, 0.5, 0.8049, 0.5, 0.7313, 0.5, 0.8049, 0.5, 0.7777, 0.5, 0.7777, 0.5, 0.8049, 0.5, 0.7777, 0.5, 0.7411, 0.5, 0.7411, 0.5, 0.7777, 0.5, 0.6865, 0.5, 0.6442, 0.5, 0.6442, 0.5, 0.6865, 0.5, 0.6491, 0.5, 0.6865, 0.5, 0.6865, 0.5, 0.6491, 0.5, 0.6442, 0.5, 0.5957, 0.5, 0.5957, 0.5, 0.6442, 0.5, 0.6964, 0.5, 0.6587, 0.5, 0.6587, 0.5, 0.6964, 0.5, 0.6073, 0.5, 0.7313, 0.5, 0.7313, 0.5, 0.6073, 0.5, 0.5957, 0.5, 0.5518, 0.5, 0.5518, 0.5, 0.5957, 0.5, 0.6703, 0.5, 0.5571, 0.5, 0.5571, 0.5, 0.6703, 0.5, 0.9445, 0.5, 1.0, 0.5, 1.0, 0.5, 0.9444, 0.5, 0.8889, 0.5, 0.9445, 0.5, 0.9444, 0.5, 0.8889, 0.5, 0.8334, 0.5, 0.8889, 0.5, 0.8889, 0.5, 0.8333, 0.5, 0.7778, 0.5, 0.8334, 0.5, 0.8333, 0.5, 0.7778, 0.5, 0.7222, 0.5, 0.7778, 0.5, 0.7778, 0.5, 0.7222, 0.5, 0.6667, 0.5, 0.7222, 0.5, 0.7222, 0.5, 0.6667, 0.5, 0.6111, 0.5, 0.6667, 0.5, 0.6667, 0.5, 0.6111, 0.5, 0.5556, 0.5, 0.6111, 0.5, 0.6111, 0.5, 0.5556, 0.5, 0.5, 0.5, 0.5556, 0.5, 0.5556, 0.5, 0.5, 0.5, 1.0, 0.5, 0.9444, 0.5, 0.9444, 0.5, 1.0, 0.5, 0.9444, 0.5, 0.8889, 0.5, 0.8889, 0.5, 0.9444, 0.5, 0.8889, 0.5, 0.8333, 0.5, 0.8333, 0.5, 0.8889, 0.5, 0.8333, 0.5, 0.7778, 0.5, 0.7778, 0.5, 0.8333, 0.5, 0.7778, 0.5, 0.7222, 0.5, 0.7222, 0.5, 0.7778, 0.5, 0.7222, 0.5, 0.6666, 0.5, 0.6667, 0.5, 0.7222, 0.5, 0.6666, 0.5, 0.6111, 0.5, 0.6111, 0.5, 0.6667, 0.5, 0.6111, 0.5, 0.5555, 0.5, 0.5556, 0.5, 0.6111, 0.5, 0.5555, 0.5, 0.5, 0.5, 0.5, 0.5, 0.5556, 0.5, 0.6667, 0.5, 0.6111, 0.5, 0.6111, 0.5, 0.6666, 0.5, 0.6111, 0.5, 0.5556, 0.5, 0.5555, 0.5, 0.6111, 0.5, 1.0, 0.5, 0.9445, 0.5, 0.9444, 0.5, 1.0, 0.5, 0.5556, 0.5, 0.5, 0.5, 0.5, 0.5, 0.5555, 0.5, 0.9445, 0.5, 0.8889, 0.5, 0.8889, 0.5, 0.9444, 0.5, 0.8889, 0.5, 0.8334, 0.5, 0.8333, 0.5, 0.8889, 0.5, 0.8334, 0.5, 0.7778, 0.5, 0.7778, 0.5, 0.8333, 0.5, 0.7778, 0.5, 0.7222, 0.5, 0.7222, 0.5, 0.7778, 0.5, 0.7222, 0.5, 0.6667, 0.5, 0.6666, 0.5, 0.7222, 0.5, 0.7222, 0.5, 0.7778, 0.5, 0.7778, 0.5, 0.7222, 0.5, 0.6666, 0.5, 0.7222, 0.5, 0.7222, 0.5, 0.6666, 0.5, 0.6111, 0.5, 0.6666, 0.5, 0.6666, 0.5, 0.6111, 0.5, 0.5555, 0.5, 0.6111, 0.5, 0.6111, 0.5, 0.5555, 0.5, 0.5, 0.5, 0.5555, 0.5, 0.5555, 0.5, 0.5, 0.5, 1.0, 0.5, 0.9445, 0.5, 0.9445, 0.5, 1.0, 0.5, 0.9445, 0.5, 0.8889, 0.5, 0.8889, 0.5, 0.9445, 0.5, 0.8889, 0.5, 0.8334, 0.5, 0.8334, 0.5, 0.8889, 0.5, 0.7778, 0.5, 0.7222, 0.5, 0.7222, 0.5, 0.7778, 0.5, 0.6881, 0.5, 0.7222, 0.5, 0.7222, 0.5, 0.6881, 0.5, 0.8333, 0.5, 0.7778, 0.5, 0.7778, 0.5, 0.8333, 0.5, 0.5116, 0.5, 0.5556, 0.5, 0.5556, 0.5, 0.5116, 0.5, 0.8889, 0.5, 0.8333, 0.5, 0.8333, 0.5, 0.8889, 0.5, 0.7222, 0.5, 0.6881, 0.5, 0.6881, 0.5, 0.7222, 0.5, 0.9444, 0.5, 0.8889, 0.5, 0.8889, 0.5, 0.9444, 0.5, 0.5556, 0.5, 0.5116, 0.5, 0.5116, 0.5, 0.5556, 0.5, 0.5556, 0.5, 0.5, 0.5, 0.5, 0.5, 0.5556, 0.5, 0.6111, 0.5, 0.6551, 0.5, 0.6551, 0.5, 0.6111, 0.5, 1.0, 0.5, 0.9444, 0.5, 0.9444, 0.5, 1.0, 0.5, 0.6551, 0.5, 0.6551, 0.5, 0.6551, 0.5, 0.6551, 0.5, 0.6111, 0.5, 0.5556, 0.5, 0.5556, 0.5, 0.6111, 0.5, 0.7778, 0.5, 0.8119, 0.5, 0.8119, 0.5, 0.7778, 0.5, 0.6667, 0.5, 0.6111, 0.5, 0.6111, 0.5, 0.6667, 0.5, 0.8889, 0.5, 0.9444, 0.5, 0.9444, 0.5, 0.8889, 0.5, 0.7222, 0.5, 0.6667, 0.5, 0.6667, 0.5, 0.7222, 0.5, 0.6551, 0.5, 0.6111, 0.5, 0.6111, 0.5, 0.6551, 0.5, 0.6551, 0.5, 0.6551, 0.5, 0.6667, 0.5, 0.6667, 0.5, 0.9884, 0.5, 0.9884, 0.5, 1.0, 0.5, 1.0, 0.5, 0.5116, 0.5, 0.5116, 0.5, 0.5, 0.5, 0.5, 0.5, 0.8449, 0.5, 0.8449, 0.5, 0.8333, 0.5, 0.8333, 0.5, 0.8449, 0.5, 0.8889, 0.5, 0.8889, 0.5, 0.8333, 0.5, 0.8889, 0.5, 0.8449, 0.5, 0.8333, 0.5, 0.8889, 0.5, 0.8889, 0.5, 0.9444, 0.5, 0.9444, 0.5, 0.8889, 0.5, 0.9444, 0.5, 0.8889, 0.5, 0.8889, 0.5, 0.9444, 0.5, 0.5116, 0.5, 0.5556, 0.5, 0.5556, 0.5, 0.5, 0.5, 0.5556, 0.5, 0.5116, 0.5, 0.5, 0.5, 0.5556, 0.5, 0.9444, 0.5, 0.9884, 0.5, 1.0, 0.5, 0.9444, 0.5, 0.9884, 0.5, 0.9444, 0.5, 0.9444, 0.5, 1.0, 0.5, 0.5556, 0.5, 0.6111, 0.5, 0.6111, 0.5, 0.5556, 0.5, 0.6111, 0.5, 0.5556, 0.5, 0.5556, 0.5, 0.6111, 0.5, 0.6111, 0.5, 0.6551, 0.5, 0.6667, 0.5, 0.6111, 0.5, 0.6551, 0.5, 0.6111, 0.5, 0.6111, 0.5, 0.6667, 0.5, 0.6881, 0.5, 0.6881, 0.5, 0.6667, 0.5, 0.6667, 0.5, 0.8119, 0.5, 0.8119, 0.5, 0.8333, 0.5, 0.8333, 0.5, 0.7222, 0.5, 0.7778, 0.5, 0.7778, 0.5, 0.7222, 0.5, 0.7778, 0.5, 0.7222, 0.5, 0.7222, 0.5, 0.7778, 0.5, 0.7778, 0.5, 0.8119, 0.5, 0.8333, 0.5, 0.7778, 0.5, 0.8119, 0.5, 0.7778, 0.5, 0.7778, 0.5, 0.8333, 0.5, 0.6881, 0.5, 0.7222, 0.5, 0.7222, 0.5, 0.6667, 0.5, 0.7222, 0.5, 0.6881, 0.5, 0.6667, 0.5, 0.7222, 0.5, 0.7778, 0.5, 0.7222, 0.5, 0.7222, 0.5, 0.7778, 0.5, 0.8119, 0.5, 0.7778, 0.5, 0.7778, 0.5, 0.8119, 0.5, 0.8889, 0.5, 0.8449, 0.5, 0.8449, 0.5, 0.8889, 0.5, 0.9444, 0.5, 0.8889, 0.5, 0.8889, 0.5, 0.9444, 0.5, 0.5556, 0.5, 0.5116, 0.5, 0.5116, 0.5, 0.5556, 0.5, 0.9884, 0.5, 0.9444, 0.5, 0.9444, 0.5, 0.9884, 0.5, 0.6111, 0.5, 0.5556, 0.5, 0.5556, 0.5, 0.6111, 0.5, 0.6551, 0.5, 0.6111, 0.5, 0.6111, 0.5, 0.6551, 0.5, 0.7222, 0.5, 0.6881, 0.5, 0.6881, 0.5, 0.7222, 0.5, 0.6881, 0.5, 0.6881, 0.5, 0.6881, 0.5, 0.6881, 0.5, 0.9884, 0.5, 0.9884, 0.5, 0.9884, 0.5, 0.9884, 0.5, 0.9884, 0.5, 0.9444, 0.5, 0.9444, 0.5, 0.9884, 0.5, 0.8449, 0.5, 0.8449, 0.5, 0.8449, 0.5, 0.8449, 0.5, 0.8119, 0.5, 0.8119, 0.5, 0.8119, 0.5, 0.8119, 0.5, 0.9444, 0.5, 0.9884, 0.5, 0.9884, 0.5, 0.9444, 0.5, 0.8889, 0.5, 0.8449, 0.5, 0.8449, 0.5, 0.8889, 0.5, 0.7778, 0.5, 0.7222, 0.5, 0.7222, 0.5, 0.7778, 0.5, 0.6111, 0.5, 0.5556, 0.5, 0.5556, 0.5, 0.6111, 0.5, 0.5116, 0.5, 0.5116, 0.5, 0.5116, 0.5, 0.5116, 0.5, 0.8449, 0.5, 0.8889, 0.5, 0.8889, 0.5, 0.8449, 0.5, 0.7222, 0.5, 0.7778, 0.5, 0.7778, 0.5, 0.7222, 0.5, 0.5556, 0.5, 0.6111, 0.5, 0.6111, 0.5, 0.5556, 0.5, 0.9444, 0.5, 0.8889, 0.5, 0.8889, 0.5, 0.9444, 0.5, 0.8119, 0.5, 0.7778, 0.5, 0.7778, 0.5, 0.8119, 0.5, 1.0, 0.5, 0.5, 0.5, 0.5556, 0.5, 0.6111, 0.5, 0.6667, 0.5, 0.7222, 0.5, 0.7778, 0.5, 0.8333, 0.5, 0.8889, 0.5, 0.9444, 0.5, 0.5116, 0.5, 0.5116, 0.5, 0.5116, 0.5, 0.5116, 0.5, 0.8119, 0.5, 0.8119, 0.5, 0.8119, 0.5, 0.8119, 0.5, 0.8449, 0.5, 0.8449, 0.5, 0.8449, 0.5, 0.8449, 0.5, 0.9884, 0.5, 0.9884, 0.5, 0.9884, 0.5, 0.9884, 0.5, 0.6881, 0.5, 0.6881, 0.5, 0.6881, 0.5, 0.6881, 0.5, 0.7222, 0.5, 0.6881, 0.5, 0.6881, 0.5, 0.7222, 0.5, 0.6551, 0.5, 0.6111, 0.5, 0.6111, 0.5, 0.6551, 0.5, 0.6111, 0.5, 0.5556, 0.5, 0.5556, 0.5, 0.6111, 0.5, 0.9884, 0.5, 0.9444, 0.5, 0.9444, 0.5, 0.9884, 0.5, 0.5556, 0.5, 0.5116, 0.5, 0.5116, 0.5, 0.5556, 0.5, 0.9444, 0.5, 0.8889, 0.5, 0.8889, 0.5, 0.9444, 0.5, 0.8889, 0.5, 0.8449, 0.5, 0.8449, 0.5, 0.8889, 0.5, 0.8119, 0.5, 0.7778, 0.5, 0.7778, 0.5, 0.8119, 0.5, 0.7778, 0.5, 0.7222, 0.5, 0.7222, 0.5, 0.7778, 0.5, 0.8119, 0.5, 0.8119, 0.5, 0.8333, 0.5, 0.8333, 0.5, 0.6881, 0.5, 0.6881, 0.5, 0.6667, 0.5, 0.6667, 0.5, 0.8449, 0.5, 0.8449, 0.5, 0.8333, 0.5, 0.8333, 0.5, 0.5116, 0.5, 0.5116, 0.5, 0.5, 0.5, 0.5, 0.5, 0.9884, 0.5, 0.9884, 0.5, 1.0, 0.5, 1.0, 0.5, 0.6551, 0.5, 0.6551, 0.5, 0.6667, 0.5, 0.6667, 0.5, 0.6551, 0.5, 0.6551, 0.5, 0.6551, 0.5, 0.6551, 0.5, 0.6551, 0.5, 0.6551, 0.5, 0.6551, 0.5, 0.6551, 0.5, 0.5116, 0.5, 0.5116, 0.5, 0.5, 0.5, 0.5, 0.5, 0.8449, 0.5, 0.8449, 0.5, 0.8333, 0.5, 0.8333, 0.5, 0.6881, 0.5, 0.6881, 0.5, 0.6667, 0.5, 0.6667, 0.5, 0.9884, 0.5, 0.9884, 0.5, 0.9884, 0.5, 0.9884, 0.5, 0.8119, 0.5, 0.8119, 0.5, 0.8119, 0.5, 0.8119, 0.5, 0.5116, 0.5, 0.5116, 0.5, 0.5116, 0.5, 0.5116, 0.5, 0.8449, 0.5, 0.8449, 0.5, 0.8449, 0.5, 0.8449, 0.5, 0.6881, 0.5, 0.6881, 0.5, 0.6881, 0.5, 0.6881, 0.5, 0.7222, 0.5, 0.6881, 0.5, 0.6881, 0.5, 0.7222, 0.5, 0.6551, 0.5, 0.6111, 0.5, 0.6111, 0.5, 0.6551, 0.5, 0.6111, 0.5, 0.5556, 0.5, 0.5556, 0.5, 0.6111, 0.5, 0.9884, 0.5, 0.9444, 0.5, 0.9444, 0.5, 0.9884, 0.5, 0.5556, 0.5, 0.5116, 0.5, 0.5116, 0.5, 0.5556, 0.5, 0.9444, 0.5, 0.8889, 0.5, 0.8889, 0.5, 0.9444, 0.5, 0.8889, 0.5, 0.8449, 0.5, 0.8449, 0.5, 0.8889, 0.5, 0.8119, 0.5, 0.7778, 0.5, 0.7778, 0.5, 0.8119, 0.5, 0.7778, 0.5, 0.7222, 0.5, 0.7222, 0.5, 0.7778, 0.5, 0.8119, 0.5, 0.8119, 0.5, 0.8333, 0.5, 0.8333, 0.5, 0.9884, 0.5, 0.9884, 0.5, 1.0, 0.5, 1.0, 0.5, 0.6551, 0.5, 0.6551, 0.5, 0.6667, 0.5, 0.6667, 0.5, 0.5337, 0.5, 0.4928, 0.5, 0.6122, 0.5, 0.5738, 0.5, 0.6478, 0.5, 0.6122, 0.5, 0.6478, 0.5, 0.6122, 0.5, 0.6778, 0.5, 0.6478, 0.5, 0.6778, 0.5, 0.6478, 0.5, 0.6957, 0.5, 0.6778, 0.5, 0.6957, 0.5, 0.6778, 0.5, 0.3725, 0.5, 0.5719, 0.5, 0.6793, 0.5, 0.6957, 0.5, 1.0, 0.5, 0.9444, 0.5, 0.744, 0.5, 0.2004, 0.5, 0.9444, 0.5, 0.8889, 0.5, 0.8234, 0.5, 0.744, 0.5, 0.8889, 0.5, 0.8333, 0.5, 0.7898, 0.5, 0.8234, 0.5, 0.8333, 0.5, 0.7778, 0.5, 0.7456, 0.5, 0.7898, 0.5, 0.7778, 0.5, 0.7222, 0.5, 0.6981, 0.5, 0.7456, 0.5, 0.7222, 0.5, 0.6667, 0.5, 0.6489, 0.5, 0.6981, 0.5, 0.6667, 0.5, 0.6111, 0.5, 0.5989, 0.5, 0.6489, 0.5, 0.6111, 0.5, 0.5556, 0.5, 0.5484, 0.5, 0.5989, 0.5, 0.5556, 0.5, 0.5, 0.5, 0.4976, 0.5, 0.5484, 0.5])
me_cube.materials.append(mat_material)
me_cube.use_mirror_vertex_groups = False
me_cube.update()
me_cube_001 = bpy.data.meshes.new('Cube.001')
me_cube_001.from_pydata([(0.03, 3.388, 0.9069), (0.312, 3.388, 0.8571), (0.5863, 3.388, 0.6987), (0.7704, 3.388, 0.4794), (0.8983, 3.388, 0.1584), (0.8983, 3.388, -0.1584), (0.7704, 3.388, -0.4794), (0.5863, 3.388, -0.6987), (0.312, 3.388, -0.8571), (0.03, 3.388, -0.9069), (0.03, 3.388, 0.9761), (0.3357, 3.388, 0.9222), (0.6308, 3.388, 0.7518), (0.8303, 3.388, 0.514), (0.9665, 3.388, 0.1704), (0.9665, 3.388, -0.1704), (0.8303, 3.388, -0.514), (0.6308, 3.388, -0.7518), (0.3357, 3.388, -0.9222), (0.03, 3.388, -0.9761), (0.8603, 3.388, 0.4621), (0.8603, 3.388, -0.4621), (0.8004, 3.388, 0.4274), (0.8004, 3.388, -0.4274), (2.794e-08, 4.13, 0.3816), (0.1305, 4.13, 0.3585), (0.2453, 4.13, 0.2923), (0.3304, 4.13, 0.1908), (0.3758, 4.13, 0.06626), (0.3758, 4.13, -0.06626), (0.3304, 4.13, -0.1908), (0.2453, 4.13, -0.2923), (0.1305, 4.13, -0.3585), (-3.353e-08, 4.13, -0.3816), (-4.47e-08, 3.43, -0.612), (0.2093, 3.43, -0.5751), (0.3934, 3.43, 0.4688), (0.2093, 3.43, 0.5751), (0.53, 3.43, 0.306), (5.402e-08, 3.43, 0.612), (0.6027, 3.43, 0.1063), (0.6027, 3.43, -0.1063), (0.53, 3.43, -0.306), (0.3934, 3.43, -0.4688), (2.98e-08, 4.215, 0.2705), (0.09252, 4.215, 0.2542), (0.1739, 4.215, 0.2072), (0.2343, 4.215, 0.1353), (0.2664, 4.215, 0.04697), (0.2664, 4.215, -0.04697), (0.2343, 4.215, -0.1353), (0.1739, 4.215, -0.2072), (0.09252, 4.215, -0.2542), (-2.608e-08, 4.215, -0.2705), (2.049e-08, 4.215, 0.2987), (0.1022, 4.215, 0.2807), (0.192, 4.215, 0.2288), (0.2587, 4.215, 0.1494), (0.2942, 4.215, 0.05187), (0.2942, 4.215, -0.05187), (0.2587, 4.215, -0.1494), (0.192, 4.215, -0.2288), (0.1022, 4.215, -0.2807), (-2.794e-08, 4.215, -0.2987), (2.421e-08, 3.938, 0.1344), (0.04598, 3.938, 0.1263), (0.08642, 3.938, 0.103), (0.1164, 3.938, 0.06722), (0.1324, 3.938, 0.02335), (0.1324, 3.938, -0.02335), (0.1164, 3.938, -0.06722), (0.08642, 3.938, -0.103), (0.04598, 3.938, -0.1263), (-1.676e-08, 3.938, -0.1344), (2.421e-08, 3.938, 0.2324), (0.07949, 3.938, 0.2184), (0.1494, 3.938, 0.178), (0.2013, 3.938, 0.1162), (0.2289, 3.938, 0.04036), (0.2289, 3.938, -0.04036), (0.2013, 3.938, -0.1162), (0.1494, 3.938, -0.178), (0.07949, 3.938, -0.2184), (-2.421e-08, 3.938, -0.2324), (5.588e-09, 4.098, 0.05808), (0.01986, 4.098, 0.05458), (0.03733, 4.098, 0.04449), (0.0503, 4.098, 0.02904), (0.0572, 4.098, 0.01009), (0.0572, 4.098, -0.01009), (0.0503, 4.098, -0.02904), (0.03733, 4.098, -0.04449), (0.01986, 4.098, -0.05458), (-1.304e-08, 4.098, -0.05808), (0.0, 4.12, -0.02768), (0.009101, 4.12, -0.02604), (0.01728, 4.12, -0.02132), (0.02335, 4.12, -0.01409), (0.02658, 4.12, -0.00522), (0.02658, 4.12, 0.004222), (0.02335, 4.12, 0.01309), (0.01728, 4.12, 0.02033), (0.009101, 4.12, 0.02505), (0.0, 4.12, 0.02669), (0.3151, 4.058, 0.8576), (0.2935, 4.058, 0.798), (0.5851, 4.058, 0.7017), (0.5444, 4.058, 0.6532), (0.9002, 4.058, 0.1559), (0.8379, 4.058, 0.1449), (0.9002, 4.058, -0.1559), (0.8379, 4.058, -0.1449), (0.5851, 4.058, -0.7017), (0.5444, 4.058, -0.6532), (0.3151, 4.058, -0.8576), (0.2935, 4.058, -0.798), (0.03559, 4.058, 0.9069), (0.7676, 4.058, 0.4842), (0.7676, 4.058, -0.4842), (0.03559, 4.058, -0.9069), (0.03559, 4.058, 0.8435), (0.7127, 4.058, 0.4526), (0.7127, 4.058, -0.4526), (0.03559, 4.058, -0.8435), (0.8032, 4.058, 0.4226), (0.8032, 4.058, -0.4226), (0.7483, 4.058, 0.3909), (0.7483, 4.058, -0.3909), (0.2972, 4.551, 0.8087), (0.2768, 4.551, 0.7526), (0.5518, 4.551, 0.6617), (0.5134, 4.551, 0.616), (0.849, 4.551, 0.147), (0.7902, 4.551, 0.1366), (0.849, 4.551, -0.147), (0.7902, 4.551, -0.1366), (0.5518, 4.551, -0.6617), (0.5134, 4.551, -0.616), (0.2972, 4.551, -0.8087), (0.2768, 4.551, -0.7526), (0.03356, 4.551, 0.8552), (0.7239, 4.551, 0.4567), (0.7239, 4.551, -0.4567), (0.03356, 4.551, -0.8552), (0.03356, 4.551, 0.7955), (0.6721, 4.551, 0.4268), (0.6721, 4.551, -0.4268), (0.03356, 4.551, -0.7955), (0.7574, 4.551, 0.3985), (0.7574, 4.551, -0.3985), (0.7057, 4.551, 0.3687), (0.7057, 4.551, -0.3687), (0.8311, 4.085, -0.3814), (0.7898, 4.428, -0.3597), (0.9187, 4.085, -0.1407), (0.8725, 4.428, -0.1326), (0.7898, 4.428, 0.3597), (0.8311, 4.085, 0.3814), (0.9187, 4.085, 0.1407), (0.8725, 4.428, 0.1326), (0.08528, 4.085, 0.9105), (0.3376, 4.085, 0.866), (0.5812, 4.085, 0.7253), (0.7458, 4.085, 0.5291), (0.7458, 4.085, -0.5291), (0.5812, 4.085, -0.7253), (0.3376, 4.085, -0.866), (0.08528, 4.085, -0.9105), (0.08345, 4.428, 0.8639), (0.3214, 4.428, 0.8219), (0.5511, 4.428, 0.6893), (0.7064, 4.428, 0.5042), (0.7064, 4.428, -0.5042), (0.5511, 4.428, -0.6893), (0.3214, 4.428, -0.8219), (0.08345, 4.428, -0.8639)], [], [(3, 2, 107, 121), (2, 1, 105, 107), (15, 21, 125, 110), (1, 0, 120, 105), (14, 15, 110, 108), (20, 14, 108, 124), (19, 9, 123, 119), (35, 34, 33, 32), (37, 36, 26, 25), (36, 38, 27, 26), (38, 40, 28, 27), (40, 41, 29, 28), (41, 42, 30, 29), (42, 43, 31, 30), (43, 35, 32, 31), (39, 37, 25, 24), (27, 28, 58, 57), (28, 29, 59, 58), (29, 30, 60, 59), (30, 31, 61, 60), (31, 32, 62, 61), (24, 25, 55, 54), (32, 33, 63, 62), (25, 26, 56, 55), (26, 27, 57, 56), (45, 44, 54, 55), (46, 45, 55, 56), (47, 46, 56, 57), (48, 47, 57, 58), (49, 48, 58, 59), (50, 49, 59, 60), (51, 50, 60, 61), (52, 51, 61, 62), (53, 52, 62, 63), (64, 65, 85, 84), (50, 51, 81, 80), (51, 52, 82, 81), (44, 45, 75, 74), (52, 53, 83, 82), (45, 46, 76, 75), (46, 47, 77, 76), (47, 48, 78, 77), (48, 49, 79, 78), (49, 50, 80, 79), (65, 64, 74, 75), (66, 65, 75, 76), (67, 66, 76, 77), (68, 67, 77, 78), (69, 68, 78, 79), (70, 69, 79, 80), (71, 70, 80, 81), (72, 71, 81, 82), (73, 72, 82, 83), (84, 85, 102, 103), (72, 73, 93, 92), (65, 66, 86, 85), (66, 67, 87, 86), (67, 68, 88, 87), (68, 69, 89, 88), (69, 70, 90, 89), (70, 71, 91, 90), (71, 72, 92, 91), (87, 88, 99, 100), (90, 91, 96, 97), (86, 87, 100, 101), (89, 90, 97, 98), (92, 93, 94, 95), (103, 102, 101, 100, 99, 98, 97, 96, 95, 94), (91, 92, 95, 96), (85, 86, 101, 102), (123, 115, 139, 147), (115, 113, 137, 139), (143, 138, 174, 175), (113, 122, 146, 137), (121, 107, 131, 145), (7, 6, 122, 113), (8, 7, 113, 115), (22, 20, 124, 126), (10, 11, 104, 116), (9, 8, 115, 123), (21, 23, 127, 125), (11, 12, 106, 104), (12, 13, 117, 106), (16, 17, 112, 118), (4, 22, 126, 109), (17, 18, 114, 112), (5, 4, 109, 111), (0, 10, 116, 120), (18, 19, 119, 114), (23, 5, 111, 127), (13, 3, 121, 117), (6, 16, 118, 122), (129, 144, 140, 128), (131, 129, 128, 130), (145, 131, 130, 141), (133, 150, 148, 132), (135, 133, 132, 134), (151, 135, 134, 149), (137, 146, 142, 136), (139, 137, 136, 138), (147, 139, 138, 143), (138, 136, 173, 174), (126, 124, 148, 150), (125, 127, 151, 149), (136, 142, 172, 173), (120, 116, 140, 144), (114, 119, 167, 166), (117, 121, 145, 141), (109, 126, 150, 133), (122, 118, 142, 146), (141, 130, 170, 171), (111, 109, 133, 135), (119, 123, 147, 143), (112, 114, 166, 165), (127, 111, 135, 151), (105, 120, 144, 129), (107, 105, 129, 131), (162, 163, 171, 170), (161, 162, 170, 169), (160, 161, 169, 168), (154, 152, 153, 155), (158, 154, 155, 159), (157, 158, 159, 156), (164, 165, 173, 172), (165, 166, 174, 173), (166, 167, 175, 174), (117, 141, 171, 163), (119, 143, 175, 167), (124, 108, 158, 157), (148, 124, 157, 156), (108, 110, 154, 158), (110, 125, 152, 154), (132, 148, 156, 159), (140, 116, 160, 168), (116, 104, 161, 160), (134, 132, 159, 155), (104, 106, 162, 161), (142, 118, 164, 172), (149, 134, 155, 153), (125, 149, 153, 152), (106, 117, 163, 162), (128, 140, 168, 169), (118, 112, 165, 164), (130, 128, 169, 170), (88, 89, 98, 99)])
_uv = me_cube_001.uv_layers.new(name='UVMap')
_uv.uv.foreach_set('vector', [0.8039, 0.5, 0.8388, 0.5, 0.8388, 0.5, 0.8039, 0.5, 0.8388, 0.5, 0.7909, 0.5, 0.7909, 0.5, 0.8388, 0.5, 0.7166, 0.5, 0.6674, 0.5, 0.6674, 0.5, 0.7166, 0.5, 0.7909, 0.5, 0.2187, 0.5, 0.2187, 0.5, 0.7909, 0.5, 0.7703, 0.5, 0.7166, 0.5, 0.7166, 0.5, 0.7703, 0.5, 0.8184, 0.5, 0.7703, 0.5, 0.7703, 0.5, 0.8184, 0.5, 0.5043, 0.5, 0.5032, 0.5, 0.5032, 0.5, 0.5043, 0.5, 0.5337, 0.5, 0.4928, 0.5, 0.4928, 0.5, 0.5337, 0.5, 0.5719, 0.5, 0.6793, 0.5, 0.6793, 0.5, 0.5719, 0.5, 0.6793, 0.5, 0.6957, 0.5, 0.6957, 0.5, 0.6793, 0.5, 0.6957, 0.5, 0.6778, 0.5, 0.6778, 0.5, 0.6957, 0.5, 0.6778, 0.5, 0.6478, 0.5, 0.6478, 0.5, 0.6778, 0.5, 0.6478, 0.5, 0.6122, 0.5, 0.6122, 0.5, 0.6478, 0.5, 0.6122, 0.5, 0.5738, 0.5, 0.5738, 0.5, 0.6122, 0.5, 0.5738, 0.5, 0.5337, 0.5, 0.5337, 0.5, 0.5738, 0.5, 0.3725, 0.5, 0.5719, 0.5, 0.5719, 0.5, 0.3725, 0.5, 0.6957, 0.5, 0.6778, 0.5, 0.6778, 0.5, 0.6957, 0.5, 0.6778, 0.5, 0.6478, 0.5, 0.6478, 0.5, 0.6778, 0.5, 0.6478, 0.5, 0.6122, 0.5, 0.6122, 0.5, 0.6478, 0.5, 0.6122, 0.5, 0.5738, 0.5, 0.5738, 0.5, 0.6122, 0.5, 0.5738, 0.5, 0.5337, 0.5, 0.5337, 0.5, 0.5738, 0.5, 0.3725, 0.5, 0.5719, 0.5, 0.5719, 0.5, 0.3725, 0.5, 0.5337, 0.5, 0.4928, 0.5, 0.4928, 0.5, 0.5337, 0.5, 0.5719, 0.5, 0.6793, 0.5, 0.6793, 0.5, 0.5719, 0.5, 0.6793, 0.5, 0.6957, 0.5, 0.6957, 0.5, 0.6793, 0.5, 0.5518, 0.5, 0.3927, 0.5, 0.3725, 0.5, 0.5719, 0.5, 0.6489, 0.5, 0.5518, 0.5, 0.5719, 0.5, 0.6793, 0.5, 0.6718, 0.5, 0.6489, 0.5, 0.6793, 0.5, 0.6957, 0.5, 0.6597, 0.5, 0.6718, 0.5, 0.6957, 0.5, 0.6778, 0.5, 0.6339, 0.5, 0.6597, 0.5, 0.6778, 0.5, 0.6478, 0.5, 0.6019, 0.5, 0.6339, 0.5, 0.6478, 0.5, 0.6122, 0.5, 0.5666, 0.5, 0.6019, 0.5, 0.6122, 0.5, 0.5738, 0.5, 0.5295, 0.5, 0.5666, 0.5, 0.5738, 0.5, 0.5337, 0.5, 0.4914, 0.5, 0.5295, 0.5, 0.5337, 0.5, 0.4928, 0.5, 0.4427, 0.5, 0.5018, 0.5, 0.5018, 0.5, 0.4427, 0.5, 0.6019, 0.5, 0.5666, 0.5, 0.5666, 0.5, 0.6019, 0.5, 0.5666, 0.5, 0.5295, 0.5, 0.5295, 0.5, 0.5666, 0.5, 0.3927, 0.5, 0.5518, 0.5, 0.5518, 0.5, 0.3927, 0.5, 0.5295, 0.5, 0.4914, 0.5, 0.4914, 0.5, 0.5295, 0.5, 0.5518, 0.5, 0.6489, 0.5, 0.6489, 0.5, 0.5518, 0.5, 0.6489, 0.5, 0.6718, 0.5, 0.6718, 0.5, 0.6489, 0.5, 0.6718, 0.5, 0.6597, 0.5, 0.6597, 0.5, 0.6718, 0.5, 0.6597, 0.5, 0.6339, 0.5, 0.6339, 0.5, 0.6597, 0.5, 0.6339, 0.5, 0.6019, 0.5, 0.6019, 0.5, 0.6339, 0.5, 0.5018, 0.5, 0.4427, 0.5, 0.3927, 0.5, 0.5518, 0.5, 0.55, 0.5, 0.5018, 0.5, 0.5518, 0.5, 0.6489, 0.5, 0.5755, 0.5, 0.55, 0.5, 0.6489, 0.5, 0.6718, 0.5, 0.5808, 0.5, 0.5755, 0.5, 0.6718, 0.5, 0.6597, 0.5, 0.5725, 0.5, 0.5808, 0.5, 0.6597, 0.5, 0.6339, 0.5, 0.5561, 0.5, 0.5725, 0.5, 0.6339, 0.5, 0.6019, 0.5, 0.5349, 0.5, 0.5561, 0.5, 0.6019, 0.5, 0.5666, 0.5, 0.5108, 0.5, 0.5349, 0.5, 0.5666, 0.5, 0.5295, 0.5, 0.4852, 0.5, 0.5108, 0.5, 0.5295, 0.5, 0.4914, 0.5, 0.4427, 0.5, 0.5018, 0.5, 0.5018, 0.5, 0.4427, 0.5, 0.5108, 0.5, 0.4852, 0.5, 0.4852, 0.5, 0.5108, 0.5, 0.5018, 0.5, 0.55, 0.5, 0.55, 0.5, 0.5018, 0.5, 0.55, 0.5, 0.5755, 0.5, 0.5755, 0.5, 0.55, 0.5, 0.5755, 0.5, 0.5808, 0.5, 0.5808, 0.5, 0.5755, 0.5, 0.5808, 0.5, 0.5725, 0.5, 0.5725, 0.5, 0.5808, 0.5, 0.5725, 0.5, 0.5561, 0.5, 0.5561, 0.5, 0.5725, 0.5, 0.5561, 0.5, 0.5349, 0.5, 0.5349, 0.5, 0.5561, 0.5, 0.5349, 0.5, 0.5108, 0.5, 0.5108, 0.5, 0.5349, 0.5, 0.5755, 0.5, 0.5808, 0.5, 0.5808, 0.5, 0.5755, 0.5, 0.5561, 0.5, 0.5349, 0.5, 0.5349, 0.5, 0.5561, 0.5, 0.55, 0.5, 0.5755, 0.5, 0.5755, 0.5, 0.55, 0.5, 0.5725, 0.5, 0.5561, 0.5, 0.5561, 0.5, 0.5725, 0.5, 0.5108, 0.5, 0.4852, 0.5, 0.4852, 0.5, 0.5108, 0.5, 0.4427, 0.5, 0.5018, 0.5, 0.55, 0.5, 0.5755, 0.5, 0.5808, 0.5, 0.5725, 0.5, 0.5561, 0.5, 0.5349, 0.5, 0.5108, 0.5, 0.4852, 0.5, 0.5349, 0.5, 0.5108, 0.5, 0.5108, 0.5, 0.5349, 0.5, 0.5018, 0.5, 0.55, 0.5, 0.55, 0.5, 0.5018, 0.5, 0.5032, 0.5, 0.5501, 0.5, 0.5501, 0.5, 0.5032, 0.5, 0.5501, 0.5, 0.6018, 0.5, 0.6018, 0.5, 0.5501, 0.5, 0.5043, 0.5, 0.5539, 0.5, 0.5539, 0.5, 0.5043, 0.5, 0.6018, 0.5, 0.6482, 0.5, 0.6482, 0.5, 0.6018, 0.5, 0.8039, 0.5, 0.8388, 0.5, 0.8388, 0.5, 0.8039, 0.5, 0.6018, 0.5, 0.6482, 0.5, 0.6482, 0.5, 0.6018, 0.5, 0.5501, 0.5, 0.6018, 0.5, 0.6018, 0.5, 0.5501, 0.5, 0.7954, 0.5, 0.8184, 0.5, 0.8184, 0.5, 0.7954, 0.5, 0.1215, 0.5, 0.8975, 0.5, 0.8975, 0.5, 0.1215, 0.5, 0.5032, 0.5, 0.5501, 0.5, 0.5501, 0.5, 0.5032, 0.5, 0.6674, 0.5, 0.6579, 0.5, 0.6579, 0.5, 0.6674, 0.5, 0.8975, 0.5, 0.8736, 0.5, 0.8736, 0.5, 0.8975, 0.5, 0.8736, 0.5, 0.8276, 0.5, 0.8276, 0.5, 0.8736, 0.5, 0.6577, 0.5, 0.6083, 0.5, 0.6083, 0.5, 0.6577, 0.5, 0.7531, 0.5, 0.7954, 0.5, 0.7954, 0.5, 0.7531, 0.5, 0.6083, 0.5, 0.5539, 0.5, 0.5539, 0.5, 0.6083, 0.5, 0.7037, 0.5, 0.7531, 0.5, 0.7531, 0.5, 0.7037, 0.5, 0.2187, 0.5, 0.1215, 0.5, 0.1215, 0.5, 0.2187, 0.5, 0.5539, 0.5, 0.5043, 0.5, 0.5043, 0.5, 0.5539, 0.5, 0.6579, 0.5, 0.7037, 0.5, 0.7037, 0.5, 0.6579, 0.5, 0.8276, 0.5, 0.8039, 0.5, 0.8039, 0.5, 0.8276, 0.5, 0.6482, 0.5, 0.6577, 0.5, 0.6577, 0.5, 0.6482, 0.5, 0.7909, 0.5, 0.2187, 0.5, 0.1215, 0.5, 0.8975, 0.5, 0.8388, 0.5, 0.7909, 0.5, 0.8975, 0.5, 0.8736, 0.5, 0.8039, 0.5, 0.8388, 0.5, 0.8736, 0.5, 0.8276, 0.5, 0.7531, 0.5, 0.7954, 0.5, 0.8184, 0.5, 0.7703, 0.5, 0.7037, 0.5, 0.7531, 0.5, 0.7703, 0.5, 0.7166, 0.5, 0.6579, 0.5, 0.7037, 0.5, 0.7166, 0.5, 0.6674, 0.5, 0.6018, 0.5, 0.6482, 0.5, 0.6577, 0.5, 0.6083, 0.5, 0.5501, 0.5, 0.6018, 0.5, 0.6083, 0.5, 0.5539, 0.5, 0.5032, 0.5, 0.5501, 0.5, 0.5539, 0.5, 0.5043, 0.5, 0.5539, 0.5, 0.6083, 0.5, 0.6083, 0.5, 0.5539, 0.5, 0.7954, 0.5, 0.8184, 0.5, 0.8184, 0.5, 0.7954, 0.5, 0.6674, 0.5, 0.6579, 0.5, 0.6579, 0.5, 0.6674, 0.5, 0.6083, 0.5, 0.6577, 0.5, 0.6577, 0.5, 0.6083, 0.5, 0.2187, 0.5, 0.1215, 0.5, 0.1215, 0.5, 0.2187, 0.5, 0.5539, 0.5, 0.5043, 0.5, 0.5043, 0.5, 0.5539, 0.5, 0.8276, 0.5, 0.8039, 0.5, 0.8039, 0.5, 0.8276, 0.5, 0.7531, 0.5, 0.7954, 0.5, 0.7954, 0.5, 0.7531, 0.5, 0.6482, 0.5, 0.6577, 0.5, 0.6577, 0.5, 0.6482, 0.5, 0.8276, 0.5, 0.8736, 0.5, 0.8736, 0.5, 0.8276, 0.5, 0.7037, 0.5, 0.7531, 0.5, 0.7531, 0.5, 0.7037, 0.5, 0.5043, 0.5, 0.5032, 0.5, 0.5032, 0.5, 0.5043, 0.5, 0.6083, 0.5, 0.5539, 0.5, 0.5539, 0.5, 0.6083, 0.5, 0.6579, 0.5, 0.7037, 0.5, 0.7037, 0.5, 0.6579, 0.5, 0.7909, 0.5, 0.2187, 0.5, 0.2187, 0.5, 0.7909, 0.5, 0.8388, 0.5, 0.7909, 0.5, 0.7909, 0.5, 0.8388, 0.5, 0.8736, 0.5, 0.8276, 0.5, 0.8276, 0.5, 0.8736, 0.5, 0.8975, 0.5, 0.8736, 0.5, 0.8736, 0.5, 0.8975, 0.5, 0.1215, 0.5, 0.8975, 0.5, 0.8975, 0.5, 0.1215, 0.5, 0.7166, 0.5, 0.6674, 0.5, 0.6674, 0.5, 0.7166, 0.5, 0.7703, 0.5, 0.7166, 0.5, 0.7166, 0.5, 0.7703, 0.5, 0.8184, 0.5, 0.7703, 0.5, 0.7703, 0.5, 0.8184, 0.5, 0.6577, 0.5, 0.6083, 0.5, 0.6083, 0.5, 0.6577, 0.5, 0.6083, 0.5, 0.5539, 0.5, 0.5539, 0.5, 0.6083, 0.5, 0.5539, 0.5, 0.5043, 0.5, 0.5043, 0.5, 0.5539, 0.5, 0.8276, 0.5, 0.8276, 0.5, 0.8276, 0.5, 0.8276, 0.5, 0.5043, 0.5, 0.5043, 0.5, 0.5043, 0.5, 0.5043, 0.5, 0.8184, 0.5, 0.7703, 0.5, 0.7703, 0.5, 0.8184, 0.5, 0.8184, 0.5, 0.8184, 0.5, 0.8184, 0.5, 0.8184, 0.5, 0.7703, 0.5, 0.7166, 0.5, 0.7166, 0.5, 0.7703, 0.5, 0.7166, 0.5, 0.6674, 0.5, 0.6674, 0.5, 0.7166, 0.5, 0.7703, 0.5, 0.8184, 0.5, 0.8184, 0.5, 0.7703, 0.5, 0.1215, 0.5, 0.1215, 0.5, 0.1215, 0.5, 0.1215, 0.5, 0.1215, 0.5, 0.8975, 0.5, 0.8975, 0.5, 0.1215, 0.5, 0.7166, 0.5, 0.7703, 0.5, 0.7703, 0.5, 0.7166, 0.5, 0.8975, 0.5, 0.8736, 0.5, 0.8736, 0.5, 0.8975, 0.5, 0.6577, 0.5, 0.6577, 0.5, 0.6577, 0.5, 0.6577, 0.5, 0.6674, 0.5, 0.7166, 0.5, 0.7166, 0.5, 0.6674, 0.5, 0.6674, 0.5, 0.6674, 0.5, 0.6674, 0.5, 0.6674, 0.5, 0.8736, 0.5, 0.8276, 0.5, 0.8276, 0.5, 0.8736, 0.5, 0.8975, 0.5, 0.1215, 0.5, 0.1215, 0.5, 0.8975, 0.5, 0.6577, 0.5, 0.6083, 0.5, 0.6083, 0.5, 0.6577, 0.5, 0.8736, 0.5, 0.8975, 0.5, 0.8975, 0.5, 0.8736, 0.5, 0.5808, 0.5, 0.5725, 0.5, 0.5725, 0.5, 0.5808, 0.5])
me_cube_001.materials.append(mat_material)
me_cube_001.use_mirror_vertex_groups = False
me_cube_001.update()
me_cube_002 = bpy.data.meshes.new('Cube.002')
me_cube_002.from_pydata([(0.2639, -6.054, 0.7251), (3.725e-09, -6.054, 0.7716), (0.496, -6.054, 0.5911), (0.6682, -6.054, 0.3858), (0.7599, -6.054, 0.134), (0.7599, -6.054, -0.134), (0.6682, -6.054, -0.3858), (0.496, -6.054, -0.5911), (0.2639, -6.054, -0.7251), (-5.588e-08, -6.054, -0.7716), (0.02214, -8.331, 0.06082), (0.0, -8.331, 0.06472), (0.0416, -8.331, 0.04958), (0.05605, -8.331, 0.03236), (0.06374, -8.331, 0.01124), (0.06374, -8.331, -0.01124), (0.05605, -8.331, -0.03236), (0.0416, -8.331, -0.04958), (0.02214, -8.331, -0.06082), (-5.588e-09, -8.331, -0.06472), (0.496, -6.639, -0.5911), (0.4716, -7.122, -0.562), (0.359, -7.663, -0.4279), (0.214, -8.067, -0.255), (0.1028, -8.28, -0.1225), (0.05469, -8.28, -0.1503), (0.1138, -8.067, -0.3128), (0.191, -7.663, -0.5249), (0.2509, -7.122, -0.6895), (0.2639, -6.639, -0.7251), (3.725e-09, -6.639, 0.7716), (3.725e-09, -7.122, 0.7337), (3.725e-09, -7.663, 0.5586), (3.725e-09, -8.067, 0.3329), (3.725e-09, -8.28, 0.1599), (0.05469, -8.28, 0.1503), (0.1138, -8.067, 0.3128), (0.191, -7.663, 0.5249), (0.2509, -7.122, 0.6895), (0.2639, -6.639, 0.7251), (-7.451e-09, -8.28, -0.1599), (-2.235e-08, -8.067, -0.3329), (-3.912e-08, -7.663, -0.5586), (-5.215e-08, -7.122, -0.7337), (-5.588e-08, -6.639, -0.7716), (0.1028, -8.28, 0.1225), (0.214, -8.067, 0.255), (0.359, -7.663, 0.4279), (0.4716, -7.122, 0.562), (0.496, -6.639, 0.5911), (0.1385, -8.28, 0.07995), (0.2883, -8.067, 0.1664), (0.4837, -7.663, 0.2793), (0.6354, -7.122, 0.3668), (0.6682, -6.639, 0.3858), (0.1575, -8.28, 0.02777), (0.3278, -8.067, 0.0578), (0.5501, -7.663, 0.09699), (0.7226, -7.122, 0.1274), (0.7599, -6.639, 0.134), (0.1575, -8.28, -0.02777), (0.3278, -8.067, -0.0578), (0.5501, -7.663, -0.09699), (0.7226, -7.122, -0.1274), (0.7599, -6.639, -0.134), (0.1385, -8.28, -0.07995), (0.2883, -8.067, -0.1664), (0.4837, -7.663, -0.2793), (0.6354, -7.122, -0.3669), (0.6682, -6.639, -0.3858)], [], [(25, 24, 17, 18), (35, 34, 11, 10), (40, 25, 18, 19), (45, 35, 10, 12), (50, 45, 12, 13), (55, 50, 13, 14), (60, 55, 14, 15), (65, 60, 15, 16), (24, 65, 16, 17), (7, 6, 69, 20), (20, 69, 68, 21), (21, 68, 67, 22), (22, 67, 66, 23), (23, 66, 65, 24), (6, 5, 64, 69), (69, 64, 63, 68), (68, 63, 62, 67), (67, 62, 61, 66), (66, 61, 60, 65), (5, 4, 59, 64), (64, 59, 58, 63), (63, 58, 57, 62), (62, 57, 56, 61), (61, 56, 55, 60), (4, 3, 54, 59), (59, 54, 53, 58), (58, 53, 52, 57), (57, 52, 51, 56), (56, 51, 50, 55), (3, 2, 49, 54), (54, 49, 48, 53), (53, 48, 47, 52), (52, 47, 46, 51), (51, 46, 45, 50), (2, 0, 39, 49), (49, 39, 38, 48), (48, 38, 37, 47), (47, 37, 36, 46), (46, 36, 35, 45), (9, 8, 29, 44), (44, 29, 28, 43), (43, 28, 27, 42), (42, 27, 26, 41), (41, 26, 25, 40), (0, 1, 30, 39), (39, 30, 31, 38), (38, 31, 32, 37), (37, 32, 33, 36), (36, 33, 34, 35), (8, 7, 20, 29), (29, 20, 21, 28), (28, 21, 22, 27), (27, 22, 23, 26), (26, 23, 24, 25), (10, 11, 19, 18, 17, 16, 15, 14, 13, 12)])
me_cube_002.polygons.foreach_set('use_smooth', [True] * 55)
_uv = me_cube_002.uv_layers.new(name='UVMap')
_uv.uv.foreach_set('vector', [0.3027, 0.1051, 0.3491, 0.1319, 0.3491, 0.1319, 0.3027, 0.1051, 0.3027, 0.3949, 0.25, 0.4042, 0.25, 0.4042, 0.3027, 0.3949, 0.25, 0.09583, 0.3027, 0.1051, 0.3027, 0.1051, 0.25, 0.09583, 0.3491, 0.3681, 0.3027, 0.3949, 0.3027, 0.3949, 0.3491, 0.3681, 0.3835, 0.3271, 0.3491, 0.3681, 0.3491, 0.3681, 0.3835, 0.3271, 0.4018, 0.2768, 0.3835, 0.3271, 0.3835, 0.3271, 0.4018, 0.2768, 0.4018, 0.2232, 0.4018, 0.2768, 0.4018, 0.2768, 0.4018, 0.2232, 0.3835, 0.1729, 0.4018, 0.2232, 0.4018, 0.2232, 0.3835, 0.1729, 0.3491, 0.1319, 0.3835, 0.1729, 0.3835, 0.1729, 0.3491, 0.1319, 0.3491, 0.1319, 0.3835, 0.1729, 0.3835, 0.1729, 0.3491, 0.1319, 0.3491, 0.1319, 0.3835, 0.1729, 0.3835, 0.1729, 0.3491, 0.1319, 0.3491, 0.1319, 0.3835, 0.1729, 0.3835, 0.1729, 0.3491, 0.1319, 0.3491, 0.1319, 0.3835, 0.1729, 0.3835, 0.1729, 0.3491, 0.1319, 0.3491, 0.1319, 0.3835, 0.1729, 0.3835, 0.1729, 0.3491, 0.1319, 0.3835, 0.1729, 0.4018, 0.2232, 0.4018, 0.2232, 0.3835, 0.1729, 0.3835, 0.1729, 0.4018, 0.2232, 0.4018, 0.2232, 0.3835, 0.1729, 0.3835, 0.1729, 0.4018, 0.2232, 0.4018, 0.2232, 0.3835, 0.1729, 0.3835, 0.1729, 0.4018, 0.2232, 0.4018, 0.2232, 0.3835, 0.1729, 0.3835, 0.1729, 0.4018, 0.2232, 0.4018, 0.2232, 0.3835, 0.1729, 0.4018, 0.2232, 0.4018, 0.2768, 0.4018, 0.2768, 0.4018, 0.2232, 0.4018, 0.2232, 0.4018, 0.2768, 0.4018, 0.2768, 0.4018, 0.2232, 0.4018, 0.2232, 0.4018, 0.2768, 0.4018, 0.2768, 0.4018, 0.2232, 0.4018, 0.2232, 0.4018, 0.2768, 0.4018, 0.2768, 0.4018, 0.2232, 0.4018, 0.2232, 0.4018, 0.2768, 0.4018, 0.2768, 0.4018, 0.2232, 0.4018, 0.2768, 0.3835, 0.3271, 0.3835, 0.3271, 0.4018, 0.2768, 0.4018, 0.2768, 0.3835, 0.3271, 0.3835, 0.3271, 0.4018, 0.2768, 0.4018, 0.2768, 0.3835, 0.3271, 0.3835, 0.3271, 0.4018, 0.2768, 0.4018, 0.2768, 0.3835, 0.3271, 0.3835, 0.3271, 0.4018, 0.2768, 0.4018, 0.2768, 0.3835, 0.3271, 0.3835, 0.3271, 0.4018, 0.2768, 0.3835, 0.3271, 0.3491, 0.3681, 0.3491, 0.3681, 0.3835, 0.3271, 0.3835, 0.3271, 0.3491, 0.3681, 0.3491, 0.3681, 0.3835, 0.3271, 0.3835, 0.3271, 0.3491, 0.3681, 0.3491, 0.3681, 0.3835, 0.3271, 0.3835, 0.3271, 0.3491, 0.3681, 0.3491, 0.3681, 0.3835, 0.3271, 0.3835, 0.3271, 0.3491, 0.3681, 0.3491, 0.3681, 0.3835, 0.3271, 0.3491, 0.3681, 0.3027, 0.3949, 0.3027, 0.3949, 0.3491, 0.3681, 0.3491, 0.3681, 0.3027, 0.3949, 0.3027, 0.3949, 0.3491, 0.3681, 0.3491, 0.3681, 0.3027, 0.3949, 0.3027, 0.3949, 0.3491, 0.3681, 0.3491, 0.3681, 0.3027, 0.3949, 0.3027, 0.3949, 0.3491, 0.3681, 0.3491, 0.3681, 0.3027, 0.3949, 0.3027, 0.3949, 0.3491, 0.3681, 0.25, 0.09583, 0.3027, 0.1051, 0.3027, 0.1051, 0.25, 0.09583, 0.25, 0.09583, 0.3027, 0.1051, 0.3027, 0.1051, 0.25, 0.09583, 0.25, 0.09583, 0.3027, 0.1051, 0.3027, 0.1051, 0.25, 0.09583, 0.25, 0.09583, 0.3027, 0.1051, 0.3027, 0.1051, 0.25, 0.09583, 0.25, 0.09583, 0.3027, 0.1051, 0.3027, 0.1051, 0.25, 0.09583, 0.3027, 0.3949, 0.25, 0.4042, 0.25, 0.4042, 0.3027, 0.3949, 0.3027, 0.3949, 0.25, 0.4042, 0.25, 0.4042, 0.3027, 0.3949, 0.3027, 0.3949, 0.25, 0.4042, 0.25, 0.4042, 0.3027, 0.3949, 0.3027, 0.3949, 0.25, 0.4042, 0.25, 0.4042, 0.3027, 0.3949, 0.3027, 0.3949, 0.25, 0.4042, 0.25, 0.4042, 0.3027, 0.3949, 0.3027, 0.1051, 0.3491, 0.1319, 0.3491, 0.1319, 0.3027, 0.1051, 0.3027, 0.1051, 0.3491, 0.1319, 0.3491, 0.1319, 0.3027, 0.1051, 0.3027, 0.1051, 0.3491, 0.1319, 0.3491, 0.1319, 0.3027, 0.1051, 0.3027, 0.1051, 0.3491, 0.1319, 0.3491, 0.1319, 0.3027, 0.1051, 0.3027, 0.1051, 0.3491, 0.1319, 0.3491, 0.1319, 0.3027, 0.1051, 0.3027, 0.3949, 0.25, 0.4042, 0.25, 0.09583, 0.3027, 0.1051, 0.3491, 0.1319, 0.3835, 0.1729, 0.4018, 0.2232, 0.4018, 0.2768, 0.3835, 0.3271, 0.3491, 0.3681])
me_cube_002.materials.append(mat_material)
me_cube_002.use_mirror_vertex_groups = False
me_cube_002.update()
me_cube_003 = bpy.data.meshes.new('Cube.003')
me_cube_003.from_pydata([(1.863e-08, -4.529, 1.077), (1.676e-08, -2.244, 1.0), (1.49e-08, -1.433, 1.114), (1.863e-08, -6.272, 0.9206), (0.381, -1.433, 1.047), (0.3149, -6.272, 0.8651), (0.7161, -1.433, 0.8534), (0.5917, -6.272, 0.7052), (0.9648, -1.433, 0.557), (0.7972, -6.272, 0.4603), (1.097, -1.433, 0.1935), (0.9066, -6.272, 0.1599), (1.097, -1.433, -0.1935), (0.9066, -6.272, -0.1599), (0.9648, -1.433, -0.557), (0.7972, -6.272, -0.4603), (0.7161, -1.433, -0.8534), (0.5917, -6.272, -0.7052), (0.381, -1.433, -1.047), (0.3149, -6.272, -0.8651), (-8.009e-08, -1.433, -1.114), (-6.519e-08, -6.272, -0.9206), (0.342, -4.733, 0.9397), (0.3682, -2.328, 1.012), (0.6428, -4.733, 0.766), (0.6921, -2.328, 0.8248), (0.866, -4.733, 0.5), (0.9324, -2.328, 0.5383), (0.9848, -4.733, 0.1736), (1.06, -2.328, 0.187), (0.9848, -4.733, -0.1736), (1.06, -2.328, -0.187), (0.866, -4.733, -0.5), (0.866, -2.244, -0.5), (0.6428, -4.733, -0.766), (0.6428, -2.244, -0.766), (0.342, -4.733, -0.9397), (0.342, -2.244, -0.9397), (0.0, -4.733, -1.0), (-7.451e-08, -2.328, -1.077), (0.342, -6.272, 0.9397), (1.676e-08, -6.272, 1.0), (0.6428, -6.272, 0.766), (0.866, -6.272, 0.5), (0.9848, -6.272, 0.1736), (0.9848, -6.272, -0.1736), (0.866, -6.272, -0.5), (0.6428, -6.272, -0.766), (0.342, -6.272, -0.9397), (-7.078e-08, -6.272, -1.0), (0.2639, -6.054, 0.7251), (3.725e-09, -6.054, 0.7716), (0.496, -6.054, 0.5911), (0.6682, -6.054, 0.3858), (0.7599, -6.054, 0.134), (0.7599, -6.054, -0.134), (0.6682, -6.054, -0.3858), (0.496, -6.054, -0.5911), (0.2639, -6.054, -0.7251), (-5.588e-08, -6.054, -0.7716), (0.3149, -6.054, 0.8651), (1.863e-08, -6.054, 0.9206), (0.5917, -6.054, 0.7052), (0.7972, -6.054, 0.4603), (0.9066, -6.054, 0.1599), (0.9066, -6.054, -0.1599), (0.7972, -6.054, -0.4603), (0.5917, -6.054, -0.7052), (0.3149, -6.054, -0.8651), (-6.519e-08, -6.054, -0.9206), (1.676e-08, -1.732, 1.0), (0.342, -1.732, 0.9397), (0.6428, -1.732, 0.766), (0.866, -1.732, 0.5), (0.9848, -1.732, 0.1736), (0.9848, -1.732, -0.1736), (0.866, -1.732, -0.5), (0.6428, -1.732, -0.766), (0.342, -1.732, -0.9397), (-7.078e-08, -1.732, -1.0), (1.038, -0.9054, 0.1831), (0.913, -0.9054, 0.5271), (0.6777, -0.9054, -0.8076), (0.913, -0.9054, -0.5271), (-7.451e-08, -0.9054, -1.054), (1.49e-08, -0.9054, 1.054), (0.6777, -0.9054, 0.8076), (1.038, -0.9054, -0.1831), (0.3606, -0.9054, -0.9907), (0.3606, -0.9054, 0.9907), (1.863e-08, -2.328, 1.077), (0.0, -4.733, 1.0), (-7.078e-08, -2.244, -1.0), (-7.451e-08, -4.529, -1.077), (0.3682, -2.328, -1.012), (0.3682, -4.529, -1.012), (0.6921, -2.328, -0.8248), (0.6921, -4.529, -0.8248), (0.9324, -2.328, -0.5383), (0.9324, -4.529, -0.5383), (0.9848, -2.244, -0.1736), (1.06, -4.529, -0.187), (0.9848, -2.244, 0.1736), (1.06, -4.529, 0.187), (0.866, -2.244, 0.5), (0.9324, -4.529, 0.5383), (0.6428, -2.244, 0.766), (0.6921, -4.529, 0.8248), (0.342, -2.244, 0.9397), (0.3682, -4.529, 1.012), (1.863e-08, -3.312, 1.077), (1.863e-08, -3.558, 1.077), (-7.451e-08, -3.312, -1.077), (-7.451e-08, -3.558, -1.077), (0.3682, -3.312, -1.012), (0.3682, -3.558, -1.012), (0.6921, -3.312, -0.8248), (0.6921, -3.558, -0.8248), (0.9324, -3.312, -0.5383), (0.9324, -3.558, -0.5383), (1.06, -3.312, -0.187), (1.06, -3.558, -0.187), (1.06, -3.312, 0.187), (1.06, -3.558, 0.187), (0.9324, -3.312, 0.5383), (0.9324, -3.558, 0.5383), (0.6921, -3.312, 0.8248), (0.6921, -3.558, 0.8248), (0.3682, -3.312, 1.012), (0.3682, -3.558, 1.012), (1.863e-08, -2.553, 1.077), (-7.451e-08, -2.553, -1.077), (0.3682, -2.553, -1.012), (0.6921, -2.553, -0.8248), (0.9324, -2.553, -0.5383), (1.06, -2.553, -0.187), (1.06, -2.553, 0.187), (0.9324, -2.553, 0.5383), (0.6921, -2.553, 0.8248), (0.3682, -2.553, 1.012), (1.863e-08, -4.366, 1.077), (-7.451e-08, -4.366, -1.077), (0.3682, -4.366, -1.012), (0.6921, -4.366, -0.8248), (0.9324, -4.366, -0.5383), (1.06, -4.366, -0.187), (1.06, -4.366, 0.187), (0.9324, -4.366, 0.5383), (0.6921, -4.366, 0.8248), (0.3682, -4.366, 1.012), (1.304e-08, -3.249, 0.9279), (7.451e-09, -3.6, 0.9279), (-6.706e-08, -3.249, -0.9279), (-7.264e-08, -3.6, -0.9279), (0.3174, -3.249, -0.8719), (0.3174, -3.6, -0.8719), (0.5964, -3.249, -0.7108), (0.5964, -3.6, -0.7108), (0.8036, -3.249, -0.464), (0.8036, -3.6, -0.464), (0.9138, -3.249, -0.1611), (0.9138, -3.6, -0.1611), (0.9138, -3.249, 0.1611), (0.9138, -3.6, 0.1611), (0.8036, -3.249, 0.464), (0.8036, -3.6, 0.464), (0.5964, -3.249, 0.7108), (0.5964, -3.6, 0.7108), (0.3174, -3.249, 0.8719), (0.3174, -3.6, 0.8719), (7.451e-09, -4.285, 0.9279), (-6.706e-08, -2.617, -0.9279), (0.3174, -2.617, -0.8719), (0.5964, -2.617, -0.7108), (0.8036, -2.617, -0.464), (0.9138, -2.617, -0.1611), (0.9138, -2.617, 0.1611), (0.8036, -2.617, 0.464), (0.5964, -2.617, 0.7108), (0.3174, -2.617, 0.8719), (1.304e-08, -2.617, 0.9279), (-7.264e-08, -4.285, -0.9279), (0.3174, -4.285, -0.8719), (0.5964, -4.285, -0.7108), (0.8036, -4.285, -0.464), (0.9138, -4.285, -0.1611), (0.9138, -4.285, 0.1611), (0.8036, -4.285, 0.464), (0.5964, -4.285, 0.7108), (0.3174, -4.285, 0.8719), (0.342, -5.199, -0.9397), (0.0, -5.199, 1.0), (0.6428, -5.199, -0.766), (0.866, -5.199, -0.5), (0.9848, -5.199, -0.1736), (0.9848, -5.199, 0.1736), (0.866, -5.199, 0.5), (0.6428, -5.199, 0.766), (0.342, -5.199, 0.9397), (0.0, -5.199, -1.0)], [], [(128, 129, 127, 126), (191, 41, 40, 198), (70, 1, 108, 71), (198, 40, 42, 197), (126, 127, 125, 124), (197, 42, 43, 196), (72, 106, 104, 73), (196, 43, 44, 195), (124, 125, 123, 122), (195, 44, 45, 194), (73, 104, 102, 74), (194, 45, 46, 193), (122, 123, 121, 120), (193, 46, 47, 192), (74, 102, 100, 75), (192, 47, 48, 190), (120, 121, 119, 118), (190, 48, 49, 199), (75, 100, 33, 76), (118, 119, 117, 116), (76, 33, 35, 77), (116, 117, 115, 114), (77, 35, 37, 78), (114, 115, 113, 112), (78, 37, 92, 79), (71, 108, 106, 72), (110, 111, 129, 128), (3, 5, 40, 41), (5, 7, 42, 40), (7, 9, 43, 42), (9, 11, 44, 43), (11, 13, 45, 44), (13, 15, 46, 45), (15, 17, 47, 46), (17, 19, 48, 47), (19, 21, 49, 48), (15, 13, 65, 66), (17, 15, 66, 67), (19, 17, 67, 68), (5, 3, 61, 60), (21, 19, 68, 69), (7, 5, 60, 62), (9, 7, 62, 63), (11, 9, 63, 64), (13, 11, 64, 65), (51, 50, 60, 61), (50, 52, 62, 60), (52, 53, 63, 62), (53, 54, 64, 63), (54, 55, 65, 64), (55, 56, 66, 65), (56, 57, 67, 66), (57, 58, 68, 67), (58, 59, 69, 68), (12, 14, 83, 87), (10, 12, 87, 80), (8, 10, 80, 81), (6, 8, 81, 86), (4, 6, 86, 89), (2, 4, 89, 85), (4, 2, 70, 71), (6, 4, 71, 72), (8, 6, 72, 73), (10, 8, 73, 74), (12, 10, 74, 75), (14, 12, 75, 76), (16, 14, 76, 77), (18, 16, 77, 78), (20, 18, 78, 79), (14, 16, 82, 83), (16, 18, 88, 82), (18, 20, 84, 88), (94, 39, 92, 37), (93, 95, 36, 38), (96, 94, 37, 35), (95, 97, 34, 36), (98, 96, 35, 33), (97, 99, 32, 34), (31, 98, 33, 100), (99, 101, 30, 32), (29, 31, 100, 102), (101, 103, 28, 30), (27, 29, 102, 104), (103, 105, 26, 28), (25, 27, 104, 106), (105, 107, 24, 26), (23, 25, 106, 108), (107, 109, 22, 24), (90, 23, 108, 1), (109, 0, 91, 22), (132, 131, 39, 94), (141, 142, 95, 93), (133, 132, 94, 96), (142, 143, 97, 95), (134, 133, 96, 98), (143, 144, 99, 97), (135, 134, 98, 31), (144, 145, 101, 99), (136, 135, 31, 29), (145, 146, 103, 101), (137, 136, 29, 27), (146, 147, 105, 103), (138, 137, 27, 25), (147, 148, 107, 105), (139, 138, 25, 23), (148, 149, 109, 107), (130, 139, 23, 90), (149, 140, 0, 109), (110, 128, 168, 150), (127, 129, 169, 167), (128, 126, 166, 168), (125, 127, 167, 165), (126, 124, 164, 166), (142, 141, 181, 182), (123, 125, 165, 163), (143, 142, 182, 183), (124, 122, 162, 164), (144, 143, 183, 184), (121, 123, 163, 161), (145, 144, 184, 185), (122, 120, 160, 162), (146, 145, 185, 186), (119, 121, 161, 159), (147, 146, 186, 187), (120, 118, 158, 160), (150, 168, 179, 180), (168, 166, 178, 179), (166, 164, 177, 178), (164, 162, 176, 177), (162, 160, 175, 176), (160, 158, 174, 175), (158, 156, 173, 174), (156, 154, 172, 173), (154, 152, 171, 172), (169, 151, 170, 189), (167, 169, 189, 188), (165, 167, 188, 187), (163, 165, 187, 186), (161, 163, 186, 185), (159, 161, 185, 184), (157, 159, 184, 183), (155, 157, 183, 182), (153, 155, 182, 181), (129, 111, 151, 169), (139, 130, 180, 179), (138, 139, 179, 178), (137, 138, 178, 177), (136, 137, 177, 176), (135, 136, 176, 175), (134, 135, 175, 174), (133, 134, 174, 173), (114, 112, 152, 154), (132, 133, 173, 172), (113, 115, 155, 153), (131, 132, 172, 171), (116, 114, 154, 156), (115, 117, 157, 155), (140, 149, 189, 170), (118, 116, 156, 158), (149, 148, 188, 189), (117, 119, 159, 157), (148, 147, 187, 188), (36, 190, 199, 38), (34, 192, 190, 36), (32, 193, 192, 34), (30, 194, 193, 32), (28, 195, 194, 30), (26, 196, 195, 28), (24, 197, 196, 26), (22, 198, 197, 24), (91, 191, 198, 22), (50, 51, 59, 58, 57, 56, 55, 54, 53, 52)])
me_cube_003.polygons.foreach_set('use_smooth', [True] * 172)
_k = {(37, 92): 1.0, (35, 37): 1.0, (33, 35): 1.0, (33, 100): 1.0, (100, 102): 1.0, (102, 104): 1.0, (104, 106): 1.0, (106, 108): 1.0, (1, 108): 1.0, (50, 51): 0.9451, (50, 52): 0.9451, (52, 53): 0.9451, (53, 54): 0.9451, (54, 55): 0.9451, (55, 56): 0.9451, (56, 57): 0.9451, (57, 58): 0.9451, (58, 59): 0.9451, (2, 4): 1.0, (4, 6): 1.0, (6, 8): 1.0, (8, 10): 1.0, (10, 12): 1.0, (12, 14): 1.0, (14, 16): 1.0, (16, 18): 1.0, (18, 20): 1.0, (39, 94): 1.0, (93, 95): 1.0, (94, 96): 1.0, (95, 97): 1.0, (96, 98): 1.0, (97, 99): 1.0, (31, 98): 1.0, (99, 101): 1.0, (29, 31): 1.0, (101, 103): 1.0, (27, 29): 1.0, (103, 105): 1.0, (25, 27): 1.0, (105, 107): 1.0, (23, 25): 1.0, (107, 109): 1.0, (23, 90): 1.0, (0, 109): 1.0, (112, 114): 1.0, (113, 115): 1.0, (114, 116): 1.0, (115, 117): 1.0, (116, 118): 1.0, (117, 119): 1.0, (118, 120): 1.0, (119, 121): 1.0, (120, 122): 1.0, (121, 123): 1.0, (122, 124): 1.0, (123, 125): 1.0, (124, 126): 1.0, (125, 127): 1.0, (126, 128): 1.0, (127, 129): 1.0, (110, 128): 1.0, (111, 129): 1.0, (130, 139): 1.0, (138, 139): 1.0, (137, 138): 1.0, (136, 137): 1.0, (135, 136): 1.0, (134, 135): 1.0, (133, 134): 1.0, (132, 133): 1.0, (131, 132): 1.0, (140, 149): 1.0, (148, 149): 1.0, (147, 148): 1.0, (146, 147): 1.0, (145, 146): 1.0, (144, 145): 1.0, (143, 144): 1.0, (142, 143): 1.0, (141, 142): 1.0, (152, 154): 1.0, (153, 155): 1.0, (154, 156): 1.0, (155, 157): 1.0, (156, 158): 1.0, (157, 159): 1.0, (158, 160): 1.0, (159, 161): 1.0, (160, 162): 1.0, (161, 163): 1.0, (162, 164): 1.0, (163, 165): 1.0, (164, 166): 1.0, (165, 167): 1.0, (166, 168): 1.0, (167, 169): 1.0, (150, 168): 1.0, (151, 169): 1.0, (179, 180): 1.0, (178, 179): 1.0, (177, 178): 1.0, (176, 177): 1.0, (175, 176): 1.0, (174, 175): 1.0, (173, 174): 1.0, (172, 173): 1.0, (171, 172): 1.0, (170, 189): 1.0, (188, 189): 1.0, (187, 188): 1.0, (186, 187): 1.0, (185, 186): 1.0, (184, 185): 1.0, (183, 184): 1.0, (182, 183): 1.0, (181, 182): 1.0}
me_cube_003.attributes.new('crease_edge', 'FLOAT', 'EDGE').data.foreach_set('value', [_k.get((min(e.vertices), max(e.vertices)), 0.0) for e in me_cube_003.edges])
_uv = me_cube_003.uv_layers.new(name='UVMap')
_uv.uv.foreach_set('vector', [0.9444, 0.7731, 0.9444, 0.7954, 0.8889, 0.7954, 0.8889, 0.7731, 1.0, 0.9353, 1.0, 1.0, 0.9444, 1.0, 0.9444, 0.9353, 1.0, 0.5, 1.0, 0.6693, 0.9444, 0.6693, 0.9444, 0.5, 0.9444, 0.9353, 0.9444, 1.0, 0.8889, 1.0, 0.8889, 0.9353, 0.8889, 0.7731, 0.8889, 0.7954, 0.8333, 0.7954, 0.8333, 0.7731, 0.8889, 0.9353, 0.8889, 1.0, 0.8333, 1.0, 0.8333, 0.9353, 0.8889, 0.5, 0.8889, 0.6693, 0.8333, 0.6693, 0.8333, 0.5, 0.8333, 0.9353, 0.8333, 1.0, 0.7778, 1.0, 0.7778, 0.9353, 0.8333, 0.7731, 0.8333, 0.7954, 0.7778, 0.7954, 0.7778, 0.7731, 0.7778, 0.9353, 0.7778, 1.0, 0.7222, 1.0, 0.7222, 0.9353, 0.8333, 0.5, 0.8333, 0.6693, 0.7778, 0.6693, 0.7778, 0.5, 0.7222, 0.9353, 0.7222, 1.0, 0.6667, 1.0, 0.6667, 0.9353, 0.7778, 0.7731, 0.7778, 0.7954, 0.7222, 0.7954, 0.7222, 0.7731, 0.6667, 0.9353, 0.6667, 1.0, 0.6111, 1.0, 0.6111, 0.9353, 0.7778, 0.5, 0.7778, 0.6693, 0.7222, 0.6693, 0.7222, 0.5, 0.6111, 0.9353, 0.6111, 1.0, 0.5556, 1.0, 0.5556, 0.9353, 0.7222, 0.7731, 0.7222, 0.7954, 0.6667, 0.7954, 0.6667, 0.7731, 0.5556, 0.9353, 0.5556, 1.0, 0.5, 1.0, 0.5, 0.9353, 0.7222, 0.5, 0.7222, 0.6693, 0.6667, 0.6693, 0.6667, 0.5, 0.6667, 0.7731, 0.6667, 0.7954, 0.6111, 0.7954, 0.6111, 0.7731, 0.6667, 0.5, 0.6667, 0.6693, 0.6111, 0.6693, 0.6111, 0.5, 0.6111, 0.7731, 0.6111, 0.7954, 0.5556, 0.7954, 0.5556, 0.7731, 0.6111, 0.5, 0.6111, 0.6693, 0.5556, 0.6693, 0.5556, 0.5, 0.5556, 0.7731, 0.5556, 0.7954, 0.5, 0.7954, 0.5, 0.7731, 0.5556, 0.5, 0.5556, 0.6693, 0.5, 0.6693, 0.5, 0.5, 0.9444, 0.5, 0.9444, 0.6693, 0.8889, 0.6693, 0.8889, 0.5, 1.0, 0.7731, 1.0, 0.7954, 0.9444, 0.7954, 0.9444, 0.7731, 0.25, 0.4709, 0.3256, 0.4576, 0.3321, 0.4755, 0.25, 0.49, 0.3256, 0.4576, 0.392, 0.4192, 0.4043, 0.4339, 0.3321, 0.4755, 0.392, 0.4192, 0.4413, 0.3605, 0.4578, 0.37, 0.4043, 0.4339, 0.4413, 0.3605, 0.4676, 0.2884, 0.4864, 0.2917, 0.4578, 0.37, 0.4676, 0.2884, 0.4676, 0.2116, 0.4864, 0.2083, 0.4864, 0.2917, 0.4676, 0.2116, 0.4413, 0.1395, 0.4578, 0.13, 0.4864, 0.2083, 0.4413, 0.1395, 0.392, 0.08075, 0.4043, 0.06615, 0.4578, 0.13, 0.392, 0.08075, 0.3256, 0.04238, 0.3321, 0.02447, 0.4043, 0.06615, 0.3256, 0.04238, 0.25, 0.02906, 0.25, 0.01, 0.3321, 0.02447, 0.4413, 0.1395, 0.4676, 0.2116, 0.4676, 0.2116, 0.4413, 0.1395, 0.392, 0.08075, 0.4413, 0.1395, 0.4413, 0.1395, 0.392, 0.08075, 0.3256, 0.04238, 0.392, 0.08075, 0.392, 0.08075, 0.3256, 0.04238, 0.3256, 0.4576, 0.25, 0.4709, 0.25, 0.4709, 0.3256, 0.4576, 0.25, 0.02906, 0.3256, 0.04238, 0.3256, 0.04238, 0.25, 0.02906, 0.392, 0.4192, 0.3256, 0.4576, 0.3256, 0.4576, 0.392, 0.4192, 0.4413, 0.3605, 0.392, 0.4192, 0.392, 0.4192, 0.4413, 0.3605, 0.4676, 0.2884, 0.4413, 0.3605, 0.4413, 0.3605, 0.4676, 0.2884, 0.4676, 0.2116, 0.4676, 0.2884, 0.4676, 0.2884, 0.4676, 0.2116, 0.25, 0.4042, 0.3027, 0.3949, 0.3256, 0.4576, 0.25, 0.4709, 0.3027, 0.3949, 0.3491, 0.3681, 0.392, 0.4192, 0.3256, 0.4576, 0.3491, 0.3681, 0.3835, 0.3271, 0.4413, 0.3605, 0.392, 0.4192, 0.3835, 0.3271, 0.4018, 0.2768, 0.4676, 0.2884, 0.4413, 0.3605, 0.4018, 0.2768, 0.4018, 0.2232, 0.4676, 0.2116, 0.4676, 0.2884, 0.4018, 0.2232, 0.3835, 0.1729, 0.4413, 0.1395, 0.4676, 0.2116, 0.3835, 0.1729, 0.3491, 0.1319, 0.392, 0.08075, 0.4413, 0.1395, 0.3491, 0.1319, 0.3027, 0.1051, 0.3256, 0.04238, 0.392, 0.08075, 0.3027, 0.1051, 0.25, 0.09583, 0.25, 0.02906, 0.3256, 0.04238, 0.7222, 0.5, 0.6667, 0.5, 0.6667, 0.5, 0.7222, 0.5, 0.7778, 0.5, 0.7222, 0.5, 0.7222, 0.5, 0.7778, 0.5, 0.8333, 0.5, 0.7778, 0.5, 0.7778, 0.5, 0.8333, 0.5, 0.8889, 0.5, 0.8333, 0.5, 0.8333, 0.5, 0.8889, 0.5, 0.9444, 0.5, 0.8889, 0.5, 0.8889, 0.5, 0.9444, 0.5, 1.0, 0.5, 0.9444, 0.5, 0.9444, 0.5, 1.0, 0.5, 0.9444, 0.5, 1.0, 0.5, 1.0, 0.5, 0.9444, 0.5, 0.8889, 0.5, 0.9444, 0.5, 0.9444, 0.5, 0.8889, 0.5, 0.8333, 0.5, 0.8889, 0.5, 0.8889, 0.5, 0.8333, 0.5, 0.7778, 0.5, 0.8333, 0.5, 0.8333, 0.5, 0.7778, 0.5, 0.7222, 0.5, 0.7778, 0.5, 0.7778, 0.5, 0.7222, 0.5, 0.6667, 0.5, 0.7222, 0.5, 0.7222, 0.5, 0.6667, 0.5, 0.6111, 0.5, 0.6667, 0.5, 0.6667, 0.5, 0.6111, 0.5, 0.5556, 0.5, 0.6111, 0.5, 0.6111, 0.5, 0.5556, 0.5, 0.5, 0.5, 0.5556, 0.5, 0.5556, 0.5, 0.5, 0.5, 0.6667, 0.5, 0.6111, 0.5, 0.6111, 0.5, 0.6667, 0.5, 0.6111, 0.5, 0.5556, 0.5, 0.5556, 0.5, 0.6111, 0.5, 0.5556, 0.5, 0.5, 0.5, 0.5, 0.5, 0.5556, 0.5, 0.5556, 0.6862, 0.5, 0.6862, 0.5, 0.6693, 0.5556, 0.6693, 0.5, 0.8822, 0.5556, 0.8822, 0.5556, 0.8992, 0.5, 0.8992, 0.6111, 0.6862, 0.5556, 0.6862, 0.5556, 0.6693, 0.6111, 0.6693, 0.5556, 0.8822, 0.6111, 0.8822, 0.6111, 0.8992, 0.5556, 0.8992, 0.6667, 0.6862, 0.6111, 0.6862, 0.6111, 0.6693, 0.6667, 0.6693, 0.6111, 0.8822, 0.6667, 0.8822, 0.6667, 0.8992, 0.6111, 0.8992, 0.7222, 0.6862, 0.6667, 0.6862, 0.6667, 0.6693, 0.7222, 0.6693, 0.6667, 0.8822, 0.7222, 0.8822, 0.7222, 0.8992, 0.6667, 0.8992, 0.7778, 0.6862, 0.7222, 0.6862, 0.7222, 0.6693, 0.7778, 0.6693, 0.7222, 0.8822, 0.7778, 0.8822, 0.7778, 0.8992, 0.7222, 0.8992, 0.8333, 0.6862, 0.7778, 0.6862, 0.7778, 0.6693, 0.8333, 0.6693, 0.7778, 0.8822, 0.8333, 0.8822, 0.8333, 0.8992, 0.7778, 0.8992, 0.8889, 0.6862, 0.8333, 0.6862, 0.8333, 0.6693, 0.8889, 0.6693, 0.8333, 0.8822, 0.8889, 0.8822, 0.8889, 0.8992, 0.8333, 0.8992, 0.9444, 0.6862, 0.8889, 0.6862, 0.8889, 0.6693, 0.9444, 0.6693, 0.8889, 0.8822, 0.9444, 0.8822, 0.9444, 0.8992, 0.8889, 0.8992, 1.0, 0.6862, 0.9444, 0.6862, 0.9444, 0.6693, 1.0, 0.6693, 0.9444, 0.8822, 1.0, 0.8822, 1.0, 0.8992, 0.9444, 0.8992, 0.5556, 0.7066, 0.5, 0.7066, 0.5, 0.6862, 0.5556, 0.6862, 0.5, 0.8674, 0.5556, 0.8674, 0.5556, 0.8822, 0.5, 0.8822, 0.6111, 0.7066, 0.5556, 0.7066, 0.5556, 0.6862, 0.6111, 0.6862, 0.5556, 0.8674, 0.6111, 0.8674, 0.6111, 0.8822, 0.5556, 0.8822, 0.6667, 0.7066, 0.6111, 0.7066, 0.6111, 0.6862, 0.6667, 0.6862, 0.6111, 0.8674, 0.6667, 0.8674, 0.6667, 0.8822, 0.6111, 0.8822, 0.7222, 0.7066, 0.6667, 0.7066, 0.6667, 0.6862, 0.7222, 0.6862, 0.6667, 0.8674, 0.7222, 0.8674, 0.7222, 0.8822, 0.6667, 0.8822, 0.7778, 0.7066, 0.7222, 0.7066, 0.7222, 0.6862, 0.7778, 0.6862, 0.7222, 0.8674, 0.7778, 0.8674, 0.7778, 0.8822, 0.7222, 0.8822, 0.8333, 0.7066, 0.7778, 0.7066, 0.7778, 0.6862, 0.8333, 0.6862, 0.7778, 0.8674, 0.8333, 0.8674, 0.8333, 0.8822, 0.7778, 0.8822, 0.8889, 0.7066, 0.8333, 0.7066, 0.8333, 0.6862, 0.8889, 0.6862, 0.8333, 0.8674, 0.8889, 0.8674, 0.8889, 0.8822, 0.8333, 0.8822, 0.9444, 0.7066, 0.8889, 0.7066, 0.8889, 0.6862, 0.9444, 0.6862, 0.8889, 0.8674, 0.9444, 0.8674, 0.9444, 0.8822, 0.8889, 0.8822, 1.0, 0.7066, 0.9444, 0.7066, 0.9444, 0.6862, 1.0, 0.6862, 0.9444, 0.8674, 1.0, 0.8674, 1.0, 0.8822, 0.9444, 0.8822, 1.0, 0.7731, 0.9444, 0.7731, 0.9444, 0.7731, 1.0, 0.7731, 0.8889, 0.7954, 0.9444, 0.7954, 0.9444, 0.7954, 0.8889, 0.7954, 0.9444, 0.7731, 0.8889, 0.7731, 0.8889, 0.7731, 0.9444, 0.7731, 0.8333, 0.7954, 0.8889, 0.7954, 0.8889, 0.7954, 0.8333, 0.7954, 0.8889, 0.7731, 0.8333, 0.7731, 0.8333, 0.7731, 0.8889, 0.7731, 0.5556, 0.8674, 0.5, 0.8674, 0.5, 0.8674, 0.5556, 0.8674, 0.7778, 0.7954, 0.8333, 0.7954, 0.8333, 0.7954, 0.7778, 0.7954, 0.6111, 0.8674, 0.5556, 0.8674, 0.5556, 0.8674, 0.6111, 0.8674, 0.8333, 0.7731, 0.7778, 0.7731, 0.7778, 0.7731, 0.8333, 0.7731, 0.6667, 0.8674, 0.6111, 0.8674, 0.6111, 0.8674, 0.6667, 0.8674, 0.7222, 0.7954, 0.7778, 0.7954, 0.7778, 0.7954, 0.7222, 0.7954, 0.7222, 0.8674, 0.6667, 0.8674, 0.6667, 0.8674, 0.7222, 0.8674, 0.7778, 0.7731, 0.7222, 0.7731, 0.7222, 0.7731, 0.7778, 0.7731, 0.7778, 0.8674, 0.7222, 0.8674, 0.7222, 0.8674, 0.7778, 0.8674, 0.6667, 0.7954, 0.7222, 0.7954, 0.7222, 0.7954, 0.6667, 0.7954, 0.8333, 0.8674, 0.7778, 0.8674, 0.7778, 0.8674, 0.8333, 0.8674, 0.7222, 0.7731, 0.6667, 0.7731, 0.6667, 0.7731, 0.7222, 0.7731, 1.0, 0.7731, 0.9444, 0.7731, 0.9444, 0.7066, 1.0, 0.7066, 0.9444, 0.7731, 0.8889, 0.7731, 0.8889, 0.7066, 0.9444, 0.7066, 0.8889, 0.7731, 0.8333, 0.7731, 0.8333, 0.7066, 0.8889, 0.7066, 0.8333, 0.7731, 0.7778, 0.7731, 0.7778, 0.7066, 0.8333, 0.7066, 0.7778, 0.7731, 0.7222, 0.7731, 0.7222, 0.7066, 0.7778, 0.7066, 0.7222, 0.7731, 0.6667, 0.7731, 0.6667, 0.7066, 0.7222, 0.7066, 0.6667, 0.7731, 0.6111, 0.7731, 0.6111, 0.7066, 0.6667, 0.7066, 0.6111, 0.7731, 0.5556, 0.7731, 0.5556, 0.7066, 0.6111, 0.7066, 0.5556, 0.7731, 0.5, 0.7731, 0.5, 0.7066, 0.5556, 0.7066, 0.9444, 0.7954, 1.0, 0.7954, 1.0, 0.8674, 0.9444, 0.8674, 0.8889, 0.7954, 0.9444, 0.7954, 0.9444, 0.8674, 0.8889, 0.8674, 0.8333, 0.7954, 0.8889, 0.7954, 0.8889, 0.8674, 0.8333, 0.8674, 0.7778, 0.7954, 0.8333, 0.7954, 0.8333, 0.8674, 0.7778, 0.8674, 0.7222, 0.7954, 0.7778, 0.7954, 0.7778, 0.8674, 0.7222, 0.8674, 0.6667, 0.7954, 0.7222, 0.7954, 0.7222, 0.8674, 0.6667, 0.8674, 0.6111, 0.7954, 0.6667, 0.7954, 0.6667, 0.8674, 0.6111, 0.8674, 0.5556, 0.7954, 0.6111, 0.7954, 0.6111, 0.8674, 0.5556, 0.8674, 0.5, 0.7954, 0.5556, 0.7954, 0.5556, 0.8674, 0.5, 0.8674, 0.9444, 0.7954, 1.0, 0.7954, 1.0, 0.7954, 0.9444, 0.7954, 0.9444, 0.7066, 1.0, 0.7066, 1.0, 0.7066, 0.9444, 0.7066, 0.8889, 0.7066, 0.9444, 0.7066, 0.9444, 0.7066, 0.8889, 0.7066, 0.8333, 0.7066, 0.8889, 0.7066, 0.8889, 0.7066, 0.8333, 0.7066, 0.7778, 0.7066, 0.8333, 0.7066, 0.8333, 0.7066, 0.7778, 0.7066, 0.7222, 0.7066, 0.7778, 0.7066, 0.7778, 0.7066, 0.7222, 0.7066, 0.6667, 0.7066, 0.7222, 0.7066, 0.7222, 0.7066, 0.6667, 0.7066, 0.6111, 0.7066, 0.6667, 0.7066, 0.6667, 0.7066, 0.6111, 0.7066, 0.5556, 0.7731, 0.5, 0.7731, 0.5, 0.7731, 0.5556, 0.7731, 0.5556, 0.7066, 0.6111, 0.7066, 0.6111, 0.7066, 0.5556, 0.7066, 0.5, 0.7954, 0.5556, 0.7954, 0.5556, 0.7954, 0.5, 0.7954, 0.5, 0.7066, 0.5556, 0.7066, 0.5556, 0.7066, 0.5, 0.7066, 0.6111, 0.7731, 0.5556, 0.7731, 0.5556, 0.7731, 0.6111, 0.7731, 0.5556, 0.7954, 0.6111, 0.7954, 0.6111, 0.7954, 0.5556, 0.7954, 1.0, 0.8674, 0.9444, 0.8674, 0.9444, 0.8674, 1.0, 0.8674, 0.6667, 0.7731, 0.6111, 0.7731, 0.6111, 0.7731, 0.6667, 0.7731, 0.9444, 0.8674, 0.8889, 0.8674, 0.8889, 0.8674, 0.9444, 0.8674, 0.6111, 0.7954, 0.6667, 0.7954, 0.6667, 0.7954, 0.6111, 0.7954, 0.8889, 0.8674, 0.8333, 0.8674, 0.8333, 0.8674, 0.8889, 0.8674, 0.5556, 0.8992, 0.5556, 0.9353, 0.5, 0.9353, 0.5, 0.8992, 0.6111, 0.8992, 0.6111, 0.9353, 0.5556, 0.9353, 0.5556, 0.8992, 0.6667, 0.8992, 0.6667, 0.9353, 0.6111, 0.9353, 0.6111, 0.8992, 0.7222, 0.8992, 0.7222, 0.9353, 0.6667, 0.9353, 0.6667, 0.8992, 0.7778, 0.8992, 0.7778, 0.9353, 0.7222, 0.9353, 0.7222, 0.8992, 0.8333, 0.8992, 0.8333, 0.9353, 0.7778, 0.9353, 0.7778, 0.8992, 0.8889, 0.8992, 0.8889, 0.9353, 0.8333, 0.9353, 0.8333, 0.8992, 0.9444, 0.8992, 0.9444, 0.9353, 0.8889, 0.9353, 0.8889, 0.8992, 1.0, 0.8992, 1.0, 0.9353, 0.9444, 0.9353, 0.9444, 0.8992, 0.3027, 0.3949, 0.25, 0.4042, 0.25, 0.09583, 0.3027, 0.1051, 0.3491, 0.1319, 0.3835, 0.1729, 0.4018, 0.2232, 0.4018, 0.2768, 0.3835, 0.3271, 0.3491, 0.3681])
me_cube_003.materials.append(mat_material)
me_cube_003.use_mirror_vertex_groups = False
me_cube_003.update()

# ---- objects
ob_cube = bpy.data.objects.new('Cube', me_cube)
ob_cube_001 = bpy.data.objects.new('Cube.001', me_cube_001)
ob_cube_002 = bpy.data.objects.new('Cube.002', me_cube_002)
ob_cube_003 = bpy.data.objects.new('Cube.003', me_cube_003)

# ---- transforms, parenting, visibility, modifiers, constraints
ob_cube.location = (0.0, 0.0, 0.0)
ob_cube.lock_rotations_4d = False
ob_cube.empty_display_type = 'ARROWS'
ob_cube.lineart.crease_threshold = 0.0
_m = ob_cube.modifiers.new('ミラー', 'MIRROR')
_m.use_clip = True
_m = ob_cube.modifiers.new('細分化', 'SUBSURF')
ob_cube_001.location = (0.0, 0.0, 0.0)
ob_cube_001.lock_rotations_4d = False
ob_cube_001.empty_display_type = 'ARROWS'
ob_cube_001.lineart.crease_threshold = 0.0
_m = ob_cube_001.modifiers.new('ミラー', 'MIRROR')
_m.use_clip = True
_m = ob_cube_001.modifiers.new('細分化', 'SUBSURF')
_m.show_render = False
ob_cube_002.location = (0.0, 0.0, 0.0)
ob_cube_002.lock_rotations_4d = False
ob_cube_002.empty_display_type = 'ARROWS'
ob_cube_002.lineart.crease_threshold = 0.0
_m = ob_cube_002.modifiers.new('ミラー', 'MIRROR')
_m.use_clip = True
_m = ob_cube_002.modifiers.new('細分化', 'SUBSURF')
ob_cube_003.location = (0.0, 0.0, 0.0)
ob_cube_003.lock_rotations_4d = False
ob_cube_003.empty_display_type = 'ARROWS'
ob_cube_003.lineart.crease_threshold = 0.0
_m = ob_cube_003.modifiers.new('ミラー', 'MIRROR')
_m.use_clip = True
_m = ob_cube_003.modifiers.new('細分化', 'SUBSURF')

# ---- collection membership
col_collection.objects.link(ob_cube)
col_collection.objects.link(ob_cube_001)
col_collection.objects.link(ob_cube_002)
col_collection.objects.link(ob_cube_003)

# ---- scene / render settings (as saved in the file)
scene.frame_start = 1; scene.frame_end = 250; scene.frame_set(1)
scene.render.engine = 'BLENDER_EEVEE_NEXT'
scene.cycles.sampling_pattern = 'TABULATED_SOBOL'
scene.cycles.use_light_tree = False
scene.view_settings.view_transform = 'Filmic'
bpy.context.view_layer.update()

# ---- added for rendering (the .blend has no active camera and no usable light): camera, sun
cam_auto = bpy.data.cameras.new('AutoCamera')
cam_auto.lens = 50.0
cam_auto.sensor_width = 36.0
cam_auto.clip_end = 1000.0
ob_auto_camera = bpy.data.objects.new('AutoCamera', cam_auto)
scene.collection.objects.link(ob_auto_camera)
ob_auto_camera.location = (12.4523, -16.8331, 9.96185)
ob_auto_camera.rotation_euler = (1.09748, -7.21219e-08, 0.694738)
scene.camera = ob_auto_camera
light_auto_sun = bpy.data.lights.new('AutoSun', 'SUN')
light_auto_sun.energy = 3.0
light_auto_sun.angle = 0.0523599
ob_auto_sun = bpy.data.objects.new('AutoSun', light_auto_sun)
scene.collection.objects.link(ob_auto_sun)
ob_auto_sun.rotation_euler = (0.872665, 0.174533, 0.523599)
bpy.context.view_layer.update()
